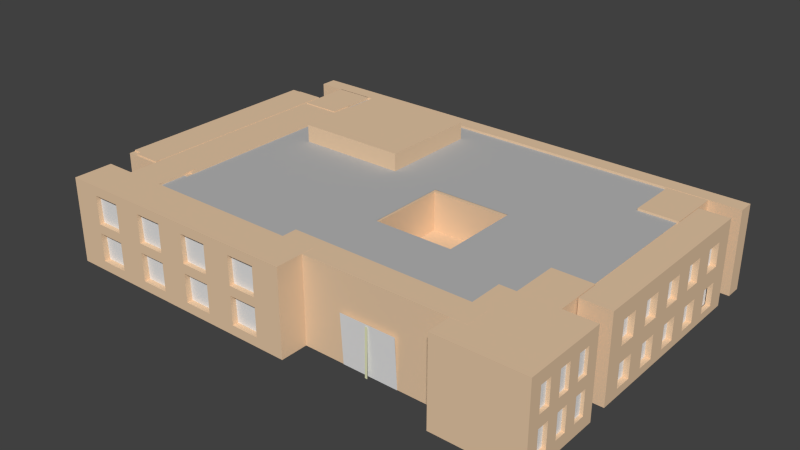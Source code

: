# Source: light_engineering.blend  (saved by Blender 2.76.0; exported with 4.5.12 LTS)
import bpy
from mathutils import Matrix  # noqa: F401  (used for matrix-valued properties, if any)

bpy.ops.wm.read_factory_settings(use_empty=True)
scene = bpy.context.scene
scene.name = 'Scene'

# ---- collections
col_collection_1 = bpy.data.collections.new('Collection 1'); scene.collection.children.link(col_collection_1)

# ---- materials (node trees are filled in below, after node groups)
mat_material_003 = bpy.data.materials.new('Material.003')
mat_material_003.alpha_threshold = 0.0
mat_material_003.use_transparent_shadow = False
mat_material_003.diffuse_color = (0.973, 1.0, 0.5892, 1.0)
mat_material_003.roughness = 0.5
mat_material_002 = bpy.data.materials.new('Material.002')
mat_material_002.alpha_threshold = 0.0
mat_material_002.use_transparent_shadow = False
mat_material_002.diffuse_color = (0.7816, 0.8, 0.5135, 1.0)
mat_material_002.roughness = 0.5
mat_material_001 = bpy.data.materials.new('Material.001')
mat_material_001.alpha_threshold = 0.0
mat_material_001.use_transparent_shadow = False
mat_material_001.diffuse_color = (0.477, 0.477, 0.477, 1.0)
mat_material_001.roughness = 0.5
mat_material = bpy.data.materials.new('Material')
mat_material.alpha_threshold = 0.0
mat_material.use_transparent_shadow = False
mat_material.diffuse_color = (0.8, 0.5786, 0.3819, 1.0)
mat_material.roughness = 0.5
mat_material.line_color = (0.0, 0.0, 0.0, 1.0)

# ---- material node trees

# ---- world
world_world = bpy.data.worlds.new('World'); scene.world = world_world
world_world.color = (0.05088, 0.05088, 0.05088)
world_world.use_sun_shadow = False
world_world.sun_shadow_jitter_overblur = 0.0
world_world.cycles.sampling_method = 'MANUAL'
world_world.cycles.sample_map_resolution = 256

# ---- meshes
me_plane_012 = bpy.data.meshes.new('Plane.012')
me_plane_012.from_pydata([(-1.0, -1.0, 0.0), (1.0, -1.0, 0.0), (-1.0, 1.0, 0.0), (1.0, 1.0, 0.0)], [], [(0, 1, 3, 2)])
me_plane_012.use_remesh_preserve_volume = False
me_plane_012.use_remesh_preserve_attributes = False
me_plane_012.use_mirror_vertex_groups = False
me_plane_012.update()
me_plane_011 = bpy.data.meshes.new('Plane.011')
me_plane_011.from_pydata([(-1.0, -1.0, 0.0), (1.0, -1.0, 0.0), (-1.0, 1.0, 0.0), (1.0, 1.0, 0.0)], [], [(0, 1, 3, 2)])
me_plane_011.use_remesh_preserve_volume = False
me_plane_011.use_remesh_preserve_attributes = False
me_plane_011.use_mirror_vertex_groups = False
me_plane_011.update()
me_plane_010 = bpy.data.meshes.new('Plane.010')
me_plane_010.from_pydata([(-1.0, -1.0, 0.0), (1.0, -1.0, 0.0), (-1.0, 1.0, 0.0), (1.0, 1.0, 0.0)], [], [(0, 1, 3, 2)])
me_plane_010.materials.append(mat_material_003)
me_plane_010.use_remesh_preserve_volume = False
me_plane_010.use_remesh_preserve_attributes = False
me_plane_010.use_mirror_vertex_groups = False
me_plane_010.update()
me_plane_009 = bpy.data.meshes.new('Plane.009')
me_plane_009.from_pydata([(-1.0, -1.0, 0.0), (1.0, -1.0, 0.0), (-1.0, 1.0, 0.0), (1.0, 1.0, 0.0)], [], [(0, 1, 3, 2)])
me_plane_009.use_remesh_preserve_volume = False
me_plane_009.use_remesh_preserve_attributes = False
me_plane_009.use_mirror_vertex_groups = False
me_plane_009.update()
me_plane_008 = bpy.data.meshes.new('Plane.008')
me_plane_008.from_pydata([(-1.0, -1.0, 0.0), (1.0, -1.0, 0.0), (-1.0, 1.0, 0.0), (1.0, 1.0, 0.0)], [], [(0, 1, 3, 2)])
me_plane_008.use_remesh_preserve_volume = False
me_plane_008.use_remesh_preserve_attributes = False
me_plane_008.use_mirror_vertex_groups = False
me_plane_008.update()
me_plane_007 = bpy.data.meshes.new('Plane.007')
me_plane_007.from_pydata([(-1.0, -1.0, 0.0), (1.0, -1.0, 0.0), (-1.0, 1.0, 0.0), (1.0, 1.0, 0.0)], [], [(0, 1, 3, 2)])
me_plane_007.use_remesh_preserve_volume = False
me_plane_007.use_remesh_preserve_attributes = False
me_plane_007.use_mirror_vertex_groups = False
me_plane_007.update()
me_plane_006 = bpy.data.meshes.new('Plane.006')
me_plane_006.from_pydata([(-1.0, -1.0, 0.0), (1.0, -1.0, 0.0), (-1.0, 1.0, 0.0), (1.0, 1.0, 0.0)], [], [(0, 1, 3, 2)])
me_plane_006.materials.append(mat_material_002)
me_plane_006.use_remesh_preserve_volume = False
me_plane_006.use_remesh_preserve_attributes = False
me_plane_006.use_mirror_vertex_groups = False
me_plane_006.update()
me_plane_005 = bpy.data.meshes.new('Plane.005')
me_plane_005.from_pydata([(-1.0, -1.0, 0.0), (1.0, -1.0, 0.0), (-1.0, 1.0, 0.0), (1.0, 1.0, 0.0)], [], [(0, 1, 3, 2)])
me_plane_005.use_remesh_preserve_volume = False
me_plane_005.use_remesh_preserve_attributes = False
me_plane_005.use_mirror_vertex_groups = False
me_plane_005.update()
me_plane_004 = bpy.data.meshes.new('Plane.004')
me_plane_004.from_pydata([(-1.0, -1.0, 0.0), (1.0, -1.0, 0.0), (-1.0, 1.0, 0.0), (1.0, 1.0, 0.0)], [], [(0, 1, 3, 2)])
me_plane_004.use_remesh_preserve_volume = False
me_plane_004.use_remesh_preserve_attributes = False
me_plane_004.use_mirror_vertex_groups = False
me_plane_004.update()
me_plane_003 = bpy.data.meshes.new('Plane.003')
me_plane_003.from_pydata([(-1.0, -1.0, 0.0), (1.0, -1.0, 0.0), (-1.0, 1.0, 0.0), (1.0, 1.0, 0.0)], [], [(0, 1, 3, 2)])
me_plane_003.use_remesh_preserve_volume = False
me_plane_003.use_remesh_preserve_attributes = False
me_plane_003.use_mirror_vertex_groups = False
me_plane_003.update()
me_plane_002 = bpy.data.meshes.new('Plane.002')
me_plane_002.from_pydata([(-1.0, -1.0, 0.0), (1.0, -1.0, 0.0), (-1.0, 1.0, 0.0), (1.0, 1.0, 0.0)], [], [(0, 1, 3, 2)])
me_plane_002.use_remesh_preserve_volume = False
me_plane_002.use_remesh_preserve_attributes = False
me_plane_002.use_mirror_vertex_groups = False
me_plane_002.update()
me_plane_001 = bpy.data.meshes.new('Plane.001')
me_plane_001.from_pydata([(-1.0, -1.0, 0.0), (1.0, -1.0, 0.0), (-1.0, 1.0, 0.0), (1.0, 1.0, 0.0)], [], [(0, 1, 3, 2)])
me_plane_001.use_remesh_preserve_volume = False
me_plane_001.use_remesh_preserve_attributes = False
me_plane_001.use_mirror_vertex_groups = False
me_plane_001.update()
me_plane = bpy.data.meshes.new('Plane')
me_plane.from_pydata([(-2.714, -1.373, -0.01508), (1.119, -1.373, -0.01508), (-2.714, 1.373, -0.01508), (1.119, 1.373, -0.01508), (-2.714, 1.124, -0.01508), (-2.714, 0.8738, -0.01508), (-2.714, 0.6242, -0.01508), (-2.714, 0.3745, -0.01508), (-2.714, 0.1248, -0.01508), (-2.714, -0.1248, -0.01508), (-2.714, -0.3745, -0.01508), (-2.714, -0.6242, -0.01508), (-2.714, -0.8738, -0.01508), (-2.714, -1.124, -0.01508), (-2.366, -1.373, -0.01508), (-2.017, -1.373, -0.01508), (-1.669, -1.373, -0.01508), (-1.32, -1.373, -0.01508), (-0.9718, -1.373, -0.01508), (-0.6234, -1.373, -0.01508), (-0.2749, -1.373, -0.01508), (0.07351, -1.373, -0.01508), (0.422, -1.373, -0.01508), (0.7704, -1.373, -0.01508), (1.119, -1.124, -0.01508), (1.119, -0.8738, -0.01508), (1.119, -0.6242, -0.01508), (1.119, -0.3745, -0.01508), (1.119, -0.1248, -0.01508), (1.119, 0.1248, -0.01508), (1.119, 0.3745, -0.01508), (1.119, 0.6242, -0.01508), (1.119, 0.8738, -0.01508), (1.119, 1.124, -0.01508), (0.7704, 1.373, -0.01508), (0.422, 1.373, -0.01508), (0.07351, 1.373, -0.01508), (-0.2749, 1.373, -0.01508), (-0.6234, 1.373, -0.01508), (-0.9718, 1.373, -0.01508), (-1.32, 1.373, -0.01508), (-1.669, 1.373, -0.01508), (-2.017, 1.373, -0.01508), (-2.366, 1.373, -0.01508), (-2.366, -1.124, -0.01508), (-2.366, -0.8738, -0.01508), (-2.366, -0.6242, -0.01508), (-2.366, -0.3745, -0.01508), (-2.366, -0.1248, -0.01508), (-2.366, 0.1248, -0.01508), (-2.366, 0.3745, -0.01508), (-2.366, 0.6242, -0.01508), (-2.366, 0.8738, -0.01508), (-2.366, 1.124, -0.01508), (-2.017, -1.124, -0.01508), (-2.017, -0.8738, -0.01508), (-2.017, -0.6242, -0.01508), (-2.017, -0.3745, -0.01508), (-2.017, -0.1248, -0.01508), (-2.017, 0.1248, -0.01508), (-2.017, 0.3745, -0.01508), (-2.017, 0.6242, -0.01508), (-2.017, 0.8738, -0.01508), (-2.017, 1.124, -0.01508), (-1.669, -1.124, -0.01508), (-1.669, -0.8738, -0.01508), (-1.669, -0.6242, -0.01508), (-1.669, -0.3745, -0.01508), (-1.669, -0.1248, -0.01508), (-1.669, 0.1248, -0.01508), (-1.669, 0.3745, -0.01508), (-1.669, 0.6242, -0.01508), (-1.669, 0.8738, -0.01508), (-1.669, 1.124, -0.01508), (-1.32, -1.124, -0.01508), (-1.32, -0.8738, -0.01508), (-1.32, -0.6242, -0.01508), (-1.32, -0.3745, -0.01508), (-1.32, -0.1248, -0.01508), (-1.32, 0.1248, -0.01508), (-1.32, 0.3745, -0.01508), (-1.32, 0.6242, -0.01508), (-1.32, 0.8738, -0.01508), (-1.32, 1.124, -0.01508), (-0.9718, -1.124, -0.01508), (-0.9718, -0.8738, -0.01508), (-0.9718, -0.6242, -0.01508), (-0.9718, -0.3745, -0.01508), (-0.9718, -0.1248, -0.01508), (-0.9718, 0.1248, -0.01508), (-0.9718, 0.3745, -0.01508), (-0.9718, 0.6242, -0.01508), (-0.9718, 0.8738, -0.01508), (-0.9718, 1.124, -0.01508), (-0.6234, -1.124, -0.01508), (-0.6234, -0.8738, -0.01508), (-0.6234, -0.6242, -0.01508), (-0.6234, -0.3745, -0.01508), (-0.6234, -0.1248, -0.01508), (-0.6234, 0.1248, -0.01508), (-0.6234, 0.3745, -0.01508), (-0.6234, 0.6242, -0.01508), (-0.6234, 0.8738, -0.01508), (-0.6234, 1.124, -0.01508), (-0.2749, -1.124, -0.01508), (-0.2749, -0.8738, -0.01508), (-0.2749, -0.6242, -0.01508), (-0.2749, 0.1248, -0.01508), (-0.2749, 0.3745, -0.01508), (-0.2749, 0.6242, -0.01508), (-0.2749, 0.8738, -0.01508), (-0.2749, 1.124, -0.01508), (0.07351, -1.124, -0.01508), (0.07351, -0.8738, -0.01508), (0.07351, -0.6242, -0.01508), (0.07351, -0.3745, -0.01508), (0.07351, -0.1248, -0.01508), (0.07351, 0.1248, -0.01508), (0.07351, 0.3745, -0.01508), (0.07351, 0.6242, -0.01508), (0.07351, 0.8738, -0.01508), (0.07351, 1.124, -0.01508), (0.422, -1.124, -0.01508), (0.422, -0.8738, -0.01508), (0.422, -0.6242, -0.01508), (0.422, -0.3745, -0.01508), (0.422, -0.1248, -0.01508), (0.422, 0.1248, -0.01508), (0.422, 0.3745, -0.01508), (0.422, 0.6242, -0.01508), (0.422, 0.8738, -0.01508), (0.422, 1.124, -0.01508), (0.7704, -1.124, -0.01508), (0.7704, -0.8738, -0.01508), (0.7704, -0.6242, -0.01508), (0.7704, -0.3745, -0.01508), (0.7704, -0.1248, -0.01508), (0.7704, 0.1248, -0.01508), (0.7704, 0.3745, -0.01508), (0.7704, 0.6242, -0.01508), (0.7704, 0.8738, -0.01508), (0.7704, 1.124, -0.01508)], [], [(141, 33, 3, 34), (4, 53, 43, 2), (53, 63, 42, 43), (63, 73, 41, 42), (73, 83, 40, 41), (83, 93, 39, 40), (93, 103, 38, 39), (103, 111, 37, 38), (111, 121, 36, 37), (121, 131, 35, 36), (131, 141, 34, 35), (0, 14, 44, 13), (13, 44, 45, 12), (12, 45, 46, 11), (11, 46, 47, 10), (10, 47, 48, 9), (9, 48, 49, 8), (8, 49, 50, 7), (7, 50, 51, 6), (6, 51, 52, 5), (5, 52, 53, 4), (14, 15, 54, 44), (44, 54, 55, 45), (45, 55, 56, 46), (46, 56, 57, 47), (47, 57, 58, 48), (48, 58, 59, 49), (49, 59, 60, 50), (50, 60, 61, 51), (51, 61, 62, 52), (52, 62, 63, 53), (15, 16, 64, 54), (54, 64, 65, 55), (55, 65, 66, 56), (56, 66, 67, 57), (57, 67, 68, 58), (58, 68, 69, 59), (59, 69, 70, 60), (60, 70, 71, 61), (61, 71, 72, 62), (62, 72, 73, 63), (16, 17, 74, 64), (64, 74, 75, 65), (65, 75, 76, 66), (66, 76, 77, 67), (67, 77, 78, 68), (68, 78, 79, 69), (69, 79, 80, 70), (70, 80, 81, 71), (71, 81, 82, 72), (72, 82, 83, 73), (17, 18, 84, 74), (74, 84, 85, 75), (75, 85, 86, 76), (76, 86, 87, 77), (77, 87, 88, 78), (78, 88, 89, 79), (79, 89, 90, 80), (80, 90, 91, 81), (81, 91, 92, 82), (82, 92, 93, 83), (18, 19, 94, 84), (84, 94, 95, 85), (85, 95, 96, 86), (86, 96, 97, 87), (87, 97, 98, 88), (88, 98, 99, 89), (89, 99, 100, 90), (90, 100, 101, 91), (91, 101, 102, 92), (92, 102, 103, 93), (19, 20, 104, 94), (94, 104, 105, 95), (95, 105, 106, 96), (99, 107, 108, 100), (100, 108, 109, 101), (101, 109, 110, 102), (102, 110, 111, 103), (20, 21, 112, 104), (104, 112, 113, 105), (105, 113, 114, 106), (107, 117, 118, 108), (108, 118, 119, 109), (109, 119, 120, 110), (110, 120, 121, 111), (21, 22, 122, 112), (112, 122, 123, 113), (113, 123, 124, 114), (114, 124, 125, 115), (115, 125, 126, 116), (116, 126, 127, 117), (117, 127, 128, 118), (118, 128, 129, 119), (119, 129, 130, 120), (120, 130, 131, 121), (22, 23, 132, 122), (122, 132, 133, 123), (123, 133, 134, 124), (124, 134, 135, 125), (125, 135, 136, 126), (126, 136, 137, 127), (127, 137, 138, 128), (128, 138, 139, 129), (129, 139, 140, 130), (130, 140, 141, 131), (23, 1, 24, 132), (132, 24, 25, 133), (133, 25, 26, 134), (134, 26, 27, 135), (135, 27, 28, 136), (136, 28, 29, 137), (137, 29, 30, 138), (138, 30, 31, 139), (139, 31, 32, 140), (140, 32, 33, 141)])
me_plane.materials.append(mat_material_001)
me_plane.use_remesh_preserve_volume = False
me_plane.use_remesh_preserve_attributes = False
me_plane.use_mirror_vertex_groups = False
me_plane.update()
me_cube = bpy.data.meshes.new('Cube')
me_cube.from_pydata([(2.837, 1.696, -1.0), (2.837, -1.0, -1.0), (-1.0, -1.0, -1.0), (-1.0, 1.696, -1.0), (2.837, 1.696, 1.0), (2.837, -1.0, 1.0), (-1.0, -1.0, 1.0), (-1.0, 1.696, 1.0), (2.346, -1.227, -1.004), (2.346, -1.227, 1.071), (2.346, -0.4487, -1.004), (2.346, -0.4487, 1.071), (3.12, -1.227, -1.004), (3.12, -1.227, 1.071), (3.12, -0.4487, -1.004), (3.12, -0.4487, 1.071), (-1.257, -1.252, -1.001), (-1.257, -1.252, 1.075), (-1.257, -0.8941, -1.001), (-1.257, -0.8941, 1.075), (1.041, -1.252, -1.001), (1.041, -1.252, 1.075), (1.041, -0.8941, -1.001), (1.041, -0.8941, 1.075), (-1.272, -0.6055, -0.9809), (-1.272, -0.6055, 0.9821), (-1.272, 1.395, -0.9809), (-1.272, 1.395, 0.9821), (0.7281, -0.6055, -0.9809), (0.7281, -0.6055, 0.9821), (0.7281, 1.395, -0.9809), (0.7281, 1.395, 0.9821), (-1.234, 1.691, -0.9811), (-1.234, 1.691, 1.067), (-1.234, 1.837, -0.9811), (-1.234, 1.837, 1.067), (3.117, 1.691, -0.9811), (3.117, 1.691, 1.067), (3.117, 1.837, -0.9811), (3.117, 1.837, 1.067), (2.846, -0.2537, -0.9943), (2.846, -0.2537, 1.066), (2.846, 1.505, -0.9943), (2.846, 1.505, 1.066), (3.111, -0.2537, -0.9943), (3.111, -0.2537, 1.066), (3.111, 1.505, -0.9943), (3.111, 1.505, 1.066), (-0.3702, 0.5638, -0.8114), (-0.3702, 0.5638, 1.434), (-0.3702, 1.477, -0.8114), (-0.3702, 1.477, 1.434), (0.6079, 0.5638, -0.8114), (0.6079, 0.5638, 1.434), (0.6079, 1.477, -0.8114), (0.6079, 1.477, 1.434), (2.837, 1.451, 1.0), (2.837, 1.206, 1.0), (2.837, 0.961, 1.0), (2.837, 0.7159, 1.0), (2.837, 0.4708, 1.0), (2.837, 0.2256, 1.0), (2.837, -0.01949, 1.0), (2.837, -0.2646, 1.0), (2.837, -0.5097, 1.0), (2.837, -0.7549, 1.0), (2.488, 1.696, 1.0), (2.139, 1.696, 1.0), (1.791, 1.696, 1.0), (1.442, 1.696, 1.0), (1.093, 1.696, 1.0), (0.7441, 1.696, 1.0), (0.3953, 1.696, 1.0), (0.04648, 1.696, 1.0), (-0.3023, 1.696, 1.0), (-0.6512, 1.696, 1.0), (2.488, -1.0, 1.0), (2.139, -1.0, 1.0), (1.791, -1.0, 1.0), (1.442, -1.0, 1.0), (1.093, -1.0, 1.0), (0.7441, -1.0, 1.0), (0.3953, -1.0, 1.0), (0.04648, -1.0, 1.0), (-0.3023, -1.0, 1.0), (-0.6512, -1.0, 1.0), (-1.0, -0.7549, 1.0), (-1.0, -0.5097, 1.0), (-1.0, -0.2646, 1.0), (-1.0, -0.01949, 1.0), (-1.0, 0.2256, 1.0), (-1.0, 0.4708, 1.0), (-1.0, 0.7159, 1.0), (-1.0, 0.961, 1.0), (-1.0, 1.206, 1.0), (-1.0, 1.451, 1.0), (2.488, 1.451, 1.0), (2.488, 1.206, 1.0), (2.488, 0.961, 1.0), (2.488, 0.7159, 1.0), (2.488, 0.4708, 1.0), (2.488, 0.2256, 1.0), (2.488, -0.01949, 1.0), (2.488, -0.2646, 1.0), (2.488, -0.5097, 1.0), (2.488, -0.7549, 1.0), (2.139, 1.451, 1.0), (2.139, 1.206, 1.0), (2.139, 0.961, 1.0), (2.139, 0.7159, 1.0), (2.139, 0.4708, 1.0), (2.139, 0.2256, 1.0), (2.139, -0.01949, 1.0), (2.139, -0.2646, 1.0), (2.139, -0.5097, 1.0), (2.139, -0.7549, 1.0), (1.791, 1.451, 1.0), (1.791, 1.206, 1.0), (1.791, 0.961, 1.0), (1.791, 0.7159, 1.0), (1.791, 0.4708, 1.0), (1.791, 0.2256, 1.0), (1.791, -0.01949, 1.0), (1.791, -0.2646, 1.0), (1.791, -0.5097, 1.0), (1.791, -0.7549, 1.0), (1.442, 1.451, 1.0), (1.442, 1.206, 1.0), (1.442, 0.961, 1.0), (1.442, 0.7159, 1.0), (1.442, 0.4708, 1.0), (1.791, 0.2256, 0.0737), (1.791, 0.4708, 0.0737), (1.442, -0.2646, 1.0), (1.442, -0.5097, 1.0), (1.442, -0.7549, 1.0), (1.093, 1.451, 1.0), (1.093, 1.206, 1.0), (1.093, 0.961, 1.0), (1.093, 0.7159, 1.0), (1.093, 0.4708, 1.0), (1.093, 0.2256, 1.0), (1.093, -0.01949, 1.0), (1.093, -0.2646, 1.0), (1.093, -0.5097, 1.0), (1.093, -0.7549, 1.0), (0.7441, 1.451, 1.0), (0.7441, 1.206, 1.0), (0.7441, 0.961, 1.0), (0.7441, 0.7159, 1.0), (0.7441, 0.4708, 1.0), (0.7441, 0.2256, 1.0), (0.7441, -0.01949, 1.0), (0.7441, -0.2646, 1.0), (0.7441, -0.5097, 1.0), (0.7441, -0.7549, 1.0), (0.3953, 1.451, 1.0), (0.3953, 1.206, 1.0), (0.3953, 0.961, 1.0), (0.3953, 0.7159, 1.0), (0.3953, 0.4708, 1.0), (0.3953, 0.2256, 1.0), (0.3953, -0.01949, 1.0), (0.3953, -0.2646, 1.0), (0.3953, -0.5097, 1.0), (0.3953, -0.7549, 1.0), (0.04648, 1.451, 1.0), (0.04648, 1.206, 1.0), (0.04648, 0.961, 1.0), (0.04648, 0.7159, 1.0), (0.04648, 0.4708, 1.0), (0.04648, 0.2256, 1.0), (0.04648, -0.01949, 1.0), (0.04648, -0.2646, 1.0), (0.04648, -0.5097, 1.0), (0.04648, -0.7549, 1.0), (-0.3023, 1.451, 1.0), (-0.3023, 1.206, 1.0), (-0.3023, 0.961, 1.0), (-0.3023, 0.7159, 1.0), (-0.3023, 0.4708, 1.0), (-0.3023, 0.2256, 1.0), (-0.3023, -0.01949, 1.0), (-0.3023, -0.2646, 1.0), (-0.3023, -0.5097, 1.0), (-0.3023, -0.7549, 1.0), (-0.6512, 1.451, 1.0), (-0.6512, 1.206, 1.0), (-0.6512, 0.961, 1.0), (-0.6512, 0.7159, 1.0), (-0.6512, 0.4708, 1.0), (-0.6512, 0.2256, 1.0), (-0.6512, -0.01949, 1.0), (-0.6512, -0.2646, 1.0), (-0.6512, -0.5097, 1.0), (-0.6512, -0.7549, 1.0), (1.791, 0.4708, 1.0), (1.791, 0.2256, 1.0), (1.791, -0.01949, 1.0), (1.791, -0.2646, 1.0), (1.442, 0.4708, 1.0), (1.442, -0.2646, 1.0), (1.093, 0.4708, 1.0), (1.093, 0.2256, 1.0), (1.093, -0.01949, 1.0), (1.093, -0.2646, 1.0), (1.791, -0.01949, 0.0737), (1.791, -0.2646, 0.0737), (1.442, 0.4708, 0.0737), (1.442, 0.2256, 0.0737), (1.442, -0.01949, 0.0737), (1.442, -0.2646, 0.0737), (1.093, 0.4708, 0.0737), (1.093, 0.2256, 0.0737), (1.093, -0.01949, 0.0737), (1.093, -0.2646, 0.0737), (2.488, -1.0, 1.072), (2.139, -1.0, 1.072), (1.791, -1.0, 1.072), (1.442, -1.0, 1.072), (1.093, -1.0, 1.072), (0.7441, -1.0, 1.072), (2.488, -0.7549, 1.072), (2.139, -0.7549, 1.072), (1.791, -0.7549, 1.072), (1.442, -0.7549, 1.072), (1.093, -0.7549, 1.072), (0.7441, -0.7549, 1.072), (-1.272, -0.3555, 0.9821), (-1.272, -0.1055, 0.9821), (-1.272, 0.1445, 0.9821), (-1.272, 0.3945, 0.9821), (-1.272, 0.6445, 0.9821), (-1.272, 0.8945, 0.9821), (-1.272, 1.145, 0.9821), (-1.022, 1.395, 0.9821), (-0.7719, 1.395, 0.9821), (-0.5219, 1.395, 0.9821), (-0.2719, 1.395, 0.9821), (-0.02187, 1.395, 0.9821), (0.2281, 1.395, 0.9821), (0.4781, 1.395, 0.9821), (0.7281, 1.145, 0.9821), (0.7281, 0.8945, 0.9821), (0.7281, 0.6445, 0.9821), (0.7281, 0.3945, 0.9821), (0.7281, 0.1445, 0.9821), (0.7281, -0.1055, 0.9821), (0.7281, -0.3555, 0.9821), (0.4781, -0.6055, 0.9821), (0.2281, -0.6055, 0.9821), (-0.02187, -0.6055, 0.9821), (-0.2719, -0.6055, 0.9821), (-0.5219, -0.6055, 0.9821), (-0.7719, -0.6055, 0.9821), (-1.022, -0.6055, 0.9821), (0.4781, -0.3555, 0.9821), (0.2281, -0.3555, 0.9821), (-0.02187, -0.3555, 0.9821), (-0.2719, -0.3555, 0.9821), (-0.5219, -0.3555, 0.9821), (-0.7719, -0.3555, 0.9821), (-1.022, -0.3555, 0.9821), (0.4781, -0.1055, 0.9821), (0.2281, -0.1055, 0.9821), (-0.02187, -0.1055, 0.9821), (-0.2719, -0.1055, 0.9821), (-0.5219, -0.1055, 0.9821), (-0.7719, -0.1055, 0.9821), (-1.022, -0.1055, 0.9821), (0.4781, 0.1445, 0.9821), (0.2281, 0.1445, 0.9821), (-0.02187, 0.1445, 0.9821), (-0.2719, 0.1445, 0.9821), (-0.5219, 0.1445, 0.9821), (-0.7719, 0.1445, 0.9821), (-1.022, 0.1445, 0.9821), (0.4781, 0.3945, 0.9821), (0.2281, 0.3945, 0.9821), (-0.02187, 0.3945, 0.9821), (-0.2719, 0.3945, 0.9821), (-0.5219, 0.3945, 0.9821), (-0.7719, 0.3945, 0.9821), (-1.022, 0.3945, 0.9821), (0.4781, 0.6445, 0.9821), (0.2281, 0.6445, 0.9821), (-0.02187, 0.6445, 0.9821), (-0.2719, 0.6445, 0.9821), (-0.5219, 0.6445, 0.9821), (-0.7719, 0.6445, 0.9821), (-1.022, 0.6445, 0.9821), (0.4781, 0.8945, 0.9821), (0.2281, 0.8945, 0.9821), (-0.02187, 0.8945, 0.9821), (-0.2719, 0.8945, 0.9821), (-0.5219, 0.8945, 0.9821), (-0.7719, 0.8945, 0.9821), (-1.022, 0.8945, 0.9821), (0.4781, 1.145, 0.9821), (0.2281, 1.145, 0.9821), (-0.02187, 1.145, 0.9821), (-0.2719, 1.145, 0.9821), (-0.5219, 1.145, 0.9821), (-0.7719, 1.145, 0.9821), (-1.022, 1.145, 0.9821), (-1.272, 1.145, 1.046), (-1.272, 1.395, 1.046), (-1.022, -0.6055, 1.046), (-1.272, -0.6055, 1.046), (-1.272, -0.3555, 1.046), (-1.272, -0.1055, 1.046), (-1.272, 0.1445, 1.046), (-1.272, 0.3945, 1.046), (-1.272, 0.6445, 1.046), (-1.272, 0.8945, 1.046), (-1.022, 1.395, 1.046), (-1.022, -0.3555, 1.046), (-1.022, -0.1055, 1.046), (-1.022, 0.1445, 1.046), (-1.022, 0.3945, 1.046), (-1.022, 0.6445, 1.046), (-1.022, 0.8945, 1.046), (-1.022, 1.145, 1.046), (2.837, 1.696, 1.062), (2.837, 1.451, 1.062), (2.837, 1.206, 1.062), (2.837, -0.01949, 1.062), (2.837, -0.2646, 1.062), (2.837, -0.5097, 1.062), (2.488, 1.696, 1.062), (2.488, 1.451, 1.062), (2.488, 1.206, 1.062), (2.488, -0.01949, 1.062), (2.488, -0.2646, 1.062), (2.488, -0.5097, 1.062), (-0.6512, 1.696, 1.067), (-1.0, 1.696, 1.067), (-0.6512, -1.0, 1.067), (-1.0, -1.0, 1.067), (-1.0, 1.451, 1.067), (-1.0, -0.7549, 1.067), (-1.0, -0.5097, 1.067), (-1.0, 1.206, 1.067), (-0.6512, -0.7549, 1.067), (-0.6512, 1.451, 1.067), (-0.6512, 1.206, 1.067), (-0.6512, -0.5097, 1.067), (-1.272, 1.145, 1.046), (-1.272, 1.395, 1.046), (-1.022, -0.6055, 1.046), (-1.272, -0.6055, 1.046), (-1.272, -0.3555, 1.046), (-1.272, -0.1055, 1.046), (-1.272, 0.1445, 1.046), (-1.272, 0.3945, 1.046), (-1.272, 0.6445, 1.046), (-1.272, 0.8945, 1.046), (-1.022, 1.395, 1.046), (-1.022, -0.3555, 1.046), (-1.022, -0.1055, 1.046), (-1.022, 0.1445, 1.046), (-1.022, 0.3945, 1.046), (-1.022, 0.6445, 1.046), (-1.022, 0.8945, 1.046), (-1.022, 1.145, 1.046), (-1.272, 1.145, 1.056), (-1.272, 1.395, 1.056), (-1.022, -0.6055, 1.056), (-1.272, -0.6055, 1.056), (-1.272, -0.3555, 1.056), (-1.272, -0.1055, 1.056), (-1.272, 0.1445, 1.056), (-1.272, 0.3945, 1.056), (-1.272, 0.6445, 1.056), (-1.272, 0.8945, 1.056), (-1.022, 1.395, 1.056), (-1.022, -0.3555, 1.056), (-1.022, -0.1055, 1.056), (-1.022, 0.1445, 1.056), (-1.022, 0.3945, 1.056), (-1.022, 0.6445, 1.056), (-1.022, 0.8945, 1.056), (-1.022, 1.145, 1.056), (3.111, 1.505, 0.8791), (3.111, 1.505, 0.6918), (3.111, 1.505, 0.5044), (3.111, 1.505, 0.3171), (3.111, 1.505, 0.1298), (3.111, 1.505, -0.05759), (3.111, 1.505, -0.2449), (3.111, 1.505, -0.4323), (3.111, 1.505, -0.6196), (3.111, 1.505, -0.807), (3.111, 1.345, 1.066), (3.111, 1.185, 1.066), (3.111, 1.025, 1.066), (3.111, 0.8653, 1.066), (3.111, 0.7054, 1.066), (3.111, 0.5456, 1.066), (3.111, 0.3857, 1.066), (3.111, 0.2259, 1.066), (3.111, 0.06602, 1.066), (3.111, -0.09384, 1.066), (3.111, -0.2537, 0.8791), (3.111, -0.2537, 0.6918), (3.111, -0.2537, 0.5044), (3.111, -0.2537, 0.3171), (3.111, -0.2537, 0.1298), (3.111, -0.2537, -0.05759), (3.111, -0.2537, -0.2449), (3.111, -0.2537, -0.4323), (3.111, -0.2537, -0.6196), (3.111, -0.2537, -0.807), (3.111, -0.09384, -0.9943), (3.111, 0.06602, -0.9943), (3.111, 0.2259, -0.9943), (3.111, 0.3857, -0.9943), (3.111, 0.5456, -0.9943), (3.111, 0.7054, -0.9943), (3.111, 0.8653, -0.9943), (3.111, 1.025, -0.9943), (3.111, 1.185, -0.9943), (3.111, 1.345, -0.9943), (3.111, 1.345, 0.8791), (3.111, 1.345, 0.6918), (3.111, 1.345, 0.5044), (3.111, 1.345, 0.3171), (3.111, 1.345, 0.1298), (3.111, 1.345, -0.05759), (3.111, 1.345, -0.2449), (3.111, 1.345, -0.4323), (3.111, 1.345, -0.6196), (3.111, 1.345, -0.807), (3.111, 1.185, 0.8791), (3.111, 1.185, 0.6918), (3.111, 1.185, 0.5044), (3.111, 1.185, 0.3171), (3.111, 1.185, 0.1298), (3.111, 1.185, -0.05759), (3.111, 1.185, -0.2449), (3.111, 1.185, -0.4323), (3.111, 1.185, -0.6196), (3.111, 1.185, -0.807), (3.111, 1.025, 0.8791), (3.111, 1.025, 0.6918), (3.111, 1.025, 0.5044), (3.111, 1.025, 0.3171), (3.111, 1.025, 0.1298), (3.111, 1.025, -0.05759), (3.111, 1.025, -0.2449), (3.111, 1.025, -0.4323), (3.111, 1.025, -0.6196), (3.111, 1.025, -0.807), (3.111, 0.8653, 0.8791), (3.111, 0.8653, 0.6918), (3.111, 0.8653, 0.5044), (3.111, 0.8653, 0.3171), (3.111, 0.8653, 0.1298), (3.111, 0.8653, -0.05759), (3.111, 0.8653, -0.2449), (3.111, 0.8653, -0.4323), (3.111, 0.8653, -0.6196), (3.111, 0.8653, -0.807), (3.111, 0.7054, 0.8791), (3.111, 0.7054, 0.6918), (3.111, 0.7054, 0.5044), (3.111, 0.7054, 0.3171), (3.111, 0.7054, 0.1298), (3.111, 0.7054, -0.05759), (3.111, 0.7054, -0.2449), (3.111, 0.7054, -0.4323), (3.111, 0.7054, -0.6196), (3.111, 0.7054, -0.807), (3.111, 0.5456, 0.8791), (3.111, 0.5456, 0.6918), (3.111, 0.5456, 0.5044), (3.111, 0.5456, 0.3171), (3.111, 0.5456, 0.1298), (3.111, 0.5456, -0.05759), (3.111, 0.5456, -0.2449), (3.111, 0.5456, -0.4323), (3.111, 0.5456, -0.6196), (3.111, 0.5456, -0.807), (3.111, 0.3857, 0.8791), (3.111, 0.3857, 0.6918), (3.111, 0.3857, 0.5044), (3.111, 0.3857, 0.3171), (3.111, 0.3857, 0.1298), (3.111, 0.3857, -0.05759), (3.111, 0.3857, -0.2449), (3.111, 0.3857, -0.4323), (3.111, 0.3857, -0.6196), (3.111, 0.3857, -0.807), (3.111, 0.2259, 0.8791), (3.111, 0.2259, 0.6918), (3.111, 0.2259, 0.5044), (3.111, 0.2259, 0.3171), (3.111, 0.2259, 0.1298), (3.111, 0.2259, -0.05759), (3.111, 0.2259, -0.2449), (3.111, 0.2259, -0.4323), (3.111, 0.2259, -0.6196), (3.111, 0.2259, -0.807), (3.111, 0.06602, 0.8791), (3.111, 0.06602, 0.6918), (3.111, 0.06602, 0.5044), (3.111, 0.06602, 0.3171), (3.111, 0.06602, 0.1298), (3.111, 0.06602, -0.05759), (3.111, 0.06602, -0.2449), (3.111, 0.06602, -0.4323), (3.111, 0.06602, -0.6196), (3.111, 0.06602, -0.807), (3.111, -0.09384, 0.8791), (3.111, -0.09384, 0.6918), (3.111, -0.09384, 0.5044), (3.111, -0.09384, 0.3171), (3.111, -0.09384, 0.1298), (3.111, -0.09384, -0.05759), (3.111, -0.09384, -0.2449), (3.111, -0.09384, -0.4323), (3.111, -0.09384, -0.6196), (3.111, -0.09384, -0.807), (3.097, 1.345, -0.2449), (3.097, 1.345, -0.4323), (3.097, 1.345, -0.6196), (3.097, 1.345, -0.807), (3.097, 1.185, -0.2449), (3.097, 1.185, -0.4323), (3.097, 1.185, -0.6196), (3.097, 1.185, -0.807), (3.078, 1.345, 0.6918), (3.078, 1.345, 0.5044), (3.078, 1.345, 0.3171), (3.078, 1.345, 0.1298), (3.078, 1.185, 0.6918), (3.078, 1.185, 0.5044), (3.078, 1.185, 0.3171), (3.078, 1.185, 0.1298), (3.087, 1.025, 0.6918), (3.087, 1.025, 0.5044), (3.087, 1.025, 0.3171), (3.087, 1.025, 0.1298), (3.087, 1.025, -0.2449), (3.087, 1.025, -0.4323), (3.087, 1.025, -0.6196), (3.087, 1.025, -0.807), (3.087, 0.8653, 0.6918), (3.087, 0.8653, 0.5044), (3.087, 0.8653, 0.3171), (3.087, 0.8653, 0.1298), (3.087, 0.8653, -0.2449), (3.087, 0.8653, -0.4323), (3.087, 0.8653, -0.6196), (3.087, 0.8653, -0.807), (3.087, 0.7054, 0.6918), (3.087, 0.7054, 0.5044), (3.087, 0.7054, 0.3171), (3.087, 0.7054, 0.1298), (3.087, 0.7054, -0.2449), (3.087, 0.7054, -0.4323), (3.087, 0.7054, -0.6196), (3.087, 0.7054, -0.807), (3.087, 0.5456, 0.6918), (3.087, 0.5456, 0.5044), (3.087, 0.5456, 0.3171), (3.087, 0.5456, 0.1298), (3.087, 0.5456, -0.2449), (3.087, 0.5456, -0.4323), (3.087, 0.5456, -0.6196), (3.087, 0.5456, -0.807), (3.087, 0.3857, 0.6918), (3.087, 0.3857, 0.5044), (3.087, 0.3857, 0.3171), (3.087, 0.3857, 0.1298), (3.087, 0.3857, -0.2449), (3.087, 0.3857, -0.4323), (3.087, 0.3857, -0.6196), (3.087, 0.3857, -0.807), (3.087, 0.2259, 0.6918), (3.087, 0.2259, 0.5044), (3.087, 0.2259, 0.3171), (3.087, 0.2259, 0.1298), (3.087, 0.2259, -0.2449), (3.087, 0.2259, -0.4323), (3.087, 0.2259, -0.6196), (3.087, 0.2259, -0.807), (3.087, 0.06602, 0.6918), (3.087, 0.06602, 0.5044), (3.087, 0.06602, 0.3171), (3.087, 0.06602, 0.1298), (3.087, 0.06602, -0.2449), (3.087, 0.06602, -0.4323), (3.087, 0.06602, -0.6196), (3.087, 0.06602, -0.807), (3.087, -0.09384, 0.6918), (3.087, -0.09384, 0.5044), (3.087, -0.09384, 0.3171), (3.087, -0.09384, 0.1298), (3.087, -0.09384, -0.2449), (3.087, -0.09384, -0.4323), (3.087, -0.09384, -0.6196), (3.087, -0.09384, -0.807), (3.011, 1.345, -0.2449), (3.011, 1.345, -0.4323), (3.011, 1.345, -0.6196), (3.011, 1.345, -0.807), (3.011, 1.185, -0.2449), (3.011, 1.185, -0.4323), (3.011, 1.185, -0.6196), (3.011, 1.185, -0.807), (3.069, 1.345, -0.2449), (3.069, 1.345, -0.4323), (3.069, 1.345, -0.6196), (3.069, 1.345, -0.807), (3.069, 1.185, -0.2449), (3.069, 1.185, -0.4323), (3.069, 1.185, -0.6196), (3.069, 1.185, -0.807), (3.045, 1.345, 0.6918), (3.045, 1.345, 0.5044), (3.045, 1.345, 0.3171), (3.045, 1.345, 0.1298), (3.045, 1.185, 0.6918), (3.045, 1.185, 0.5044), (3.045, 1.185, 0.3171), (3.045, 1.185, 0.1298), (3.054, 1.025, 0.6918), (3.054, 1.025, 0.5044), (3.054, 1.025, 0.3171), (3.054, 1.025, 0.1298), (3.054, 1.025, -0.2449), (3.054, 1.025, -0.4323), (3.054, 1.025, -0.6196), (3.054, 1.025, -0.807), (3.054, 0.8653, 0.6918), (3.054, 0.8653, 0.5044), (3.054, 0.8653, 0.3171), (3.054, 0.8653, 0.1298), (3.054, 0.8653, -0.2449), (3.054, 0.8653, -0.4323), (3.054, 0.8653, -0.6196), (3.054, 0.8653, -0.807), (3.054, 0.7054, 0.6918), (3.054, 0.7054, 0.5044), (3.054, 0.7054, 0.3171), (3.054, 0.7054, 0.1298), (3.054, 0.7054, -0.2449), (3.054, 0.7054, -0.4323), (3.054, 0.7054, -0.6196), (3.054, 0.7054, -0.807), (3.054, 0.5456, 0.6918), (3.054, 0.5456, 0.5044), (3.054, 0.5456, 0.3171), (3.054, 0.5456, 0.1298), (3.054, 0.5456, -0.2449), (3.054, 0.5456, -0.4323), (3.054, 0.5456, -0.6196), (3.054, 0.5456, -0.807), (3.054, 0.3857, 0.6918), (3.054, 0.3857, 0.5044), (3.054, 0.3857, 0.3171), (3.054, 0.3857, 0.1298), (3.054, 0.3857, -0.2449), (3.054, 0.3857, -0.4323), (3.054, 0.3857, -0.6196), (3.054, 0.3857, -0.807), (3.054, 0.2259, 0.6918), (3.054, 0.2259, 0.5044), (3.054, 0.2259, 0.3171), (3.054, 0.2259, 0.1298), (3.054, 0.2259, -0.2449), (3.054, 0.2259, -0.4323), (3.054, 0.2259, -0.6196), (3.054, 0.2259, -0.807), (3.054, 0.06602, 0.6918), (3.054, 0.06602, 0.5044), (3.054, 0.06602, 0.3171), (3.054, 0.06602, 0.1298), (3.054, 0.06602, -0.2449), (3.054, 0.06602, -0.4323), (3.054, 0.06602, -0.6196), (3.054, 0.06602, -0.807), (3.054, -0.09384, 0.6918), (3.054, -0.09384, 0.5044), (3.054, -0.09384, 0.3171), (3.054, -0.09384, 0.1298), (3.054, -0.09384, -0.2449), (3.054, -0.09384, -0.4323), (3.054, -0.09384, -0.6196), (3.054, -0.09384, -0.807), (3.036, 1.345, -0.2449), (3.036, 1.345, -0.4323), (3.036, 1.345, -0.6196), (3.036, 1.345, -0.807), (3.036, 1.185, -0.2449), (3.036, 1.185, -0.4323), (3.036, 1.185, -0.6196), (3.036, 1.185, -0.807), (3.12, -0.4487, 0.7741), (3.12, -0.4487, 0.4777), (3.12, -0.4487, 0.1813), (3.12, -0.4487, -0.1151), (3.12, -0.4487, -0.4115), (3.12, -0.4487, -0.708), (3.12, -0.5598, 1.071), (3.12, -0.671, 1.071), (3.12, -0.7821, 1.071), (3.12, -0.8933, 1.071), (3.12, -1.004, 1.071), (3.12, -1.116, 1.071), (3.12, -1.227, 0.7741), (3.12, -1.227, 0.4777), (3.12, -1.227, 0.1813), (3.12, -1.227, -0.1151), (3.12, -1.227, -0.4115), (3.12, -1.227, -0.708), (3.12, -1.116, -1.004), (3.12, -1.004, -1.004), (3.12, -0.8933, -1.004), (3.12, -0.7821, -1.004), (3.12, -0.671, -1.004), (3.12, -0.5598, -1.004), (3.12, -0.5598, 0.7741), (3.12, -0.5598, 0.4777), (3.12, -0.5598, 0.1813), (3.12, -0.5598, -0.1151), (3.12, -0.5598, -0.4115), (3.12, -0.5598, -0.708), (3.12, -0.671, 0.7741), (3.12, -0.671, 0.4777), (3.12, -0.671, 0.1813), (3.12, -0.671, -0.1151), (3.12, -0.671, -0.4115), (3.12, -0.671, -0.708), (3.12, -0.7821, 0.7741), (3.12, -0.7821, 0.4777), (3.12, -0.7821, 0.1813), (3.12, -0.7821, -0.1151), (3.12, -0.7821, -0.4115), (3.12, -0.7821, -0.708), (3.12, -0.8933, 0.7741), (3.12, -0.8933, 0.4777), (3.12, -0.8933, 0.1813), (3.12, -0.8933, -0.1151), (3.12, -0.8933, -0.4115), (3.12, -0.8933, -0.708), (3.12, -1.004, 0.7741), (3.12, -1.004, 0.4777), (3.12, -1.004, 0.1813), (3.12, -1.004, -0.1151), (3.12, -1.004, -0.4115), (3.12, -1.004, -0.708), (3.12, -1.116, 0.7741), (3.12, -1.116, 0.4777), (3.12, -1.116, 0.1813), (3.12, -1.116, -0.1151), (3.12, -1.116, -0.4115), (3.12, -1.116, -0.708), (3.077, -0.5598, 0.7741), (3.077, -0.5598, 0.4777), (3.077, -0.5598, 0.1813), (3.077, -0.5598, -0.1151), (3.077, -0.5598, -0.4115), (3.077, -0.5598, -0.708), (3.077, -0.671, 0.7741), (3.077, -0.671, 0.4777), (3.077, -0.671, 0.1813), (3.077, -0.671, -0.1151), (3.077, -0.671, -0.4115), (3.077, -0.671, -0.708), (3.077, -0.7821, 0.7741), (3.077, -0.7821, 0.4777), (3.077, -0.7821, 0.1813), (3.077, -0.7821, -0.1151), (3.077, -0.7821, -0.4115), (3.077, -0.7821, -0.708), (3.077, -0.8933, 0.7741), (3.077, -0.8933, 0.4777), (3.077, -0.8933, 0.1813), (3.077, -0.8933, -0.1151), (3.077, -0.8933, -0.4115), (3.077, -0.8933, -0.708), (3.077, -1.004, 0.7741), (3.077, -1.004, 0.4777), (3.077, -1.004, 0.1813), (3.077, -1.004, -0.1151), (3.077, -1.004, -0.4115), (3.077, -1.004, -0.708), (3.077, -1.116, 0.7741), (3.077, -1.116, 0.4777), (3.077, -1.116, 0.1813), (3.077, -1.116, -0.1151), (3.077, -1.116, -0.4115), (3.077, -1.116, -0.708), (-1.257, -1.252, -0.7699), (-1.257, -1.252, -0.5393), (-1.257, -1.252, -0.3087), (-1.257, -1.252, -0.07814), (-1.257, -1.252, 0.1524), (-1.257, -1.252, 0.383), (-1.257, -1.252, 0.6136), (-1.257, -1.252, 0.8442), (1.041, -1.252, 0.8442), (1.041, -1.252, 0.6136), (1.041, -1.252, 0.383), (1.041, -1.252, 0.1524), (1.041, -1.252, -0.07814), (1.041, -1.252, -0.3087), (1.041, -1.252, -0.5393), (1.041, -1.252, -0.7699), (0.7855, -1.252, 1.075), (0.5302, -1.252, 1.075), (0.2748, -1.252, 1.075), (0.01945, -1.252, 1.075), (-0.2359, -1.252, 1.075), (-0.4913, -1.252, 1.075), (-0.7466, -1.252, 1.075), (-1.002, -1.252, 1.075), (-1.002, -1.252, -1.001), (-0.7466, -1.252, -1.001), (-0.4913, -1.252, -1.001), (-0.2359, -1.252, -1.001), (0.01945, -1.252, -1.001), (0.2748, -1.252, -1.001), (0.5302, -1.252, -1.001), (0.7855, -1.252, -1.001), (0.7855, -1.252, 0.8442), (0.7855, -1.252, 0.6136), (0.7855, -1.252, 0.383), (0.7855, -1.252, 0.1524), (0.7855, -1.252, -0.07814), (0.7855, -1.252, -0.3087), (0.7855, -1.252, -0.5393), (0.7855, -1.252, -0.7699), (0.5302, -1.252, 0.8442), (0.5302, -1.252, 0.6136), (0.5302, -1.252, 0.383), (0.5302, -1.252, 0.1524), (0.5302, -1.252, -0.07814), (0.5302, -1.252, -0.3087), (0.5302, -1.252, -0.5393), (0.5302, -1.252, -0.7699), (0.2748, -1.252, 0.8442), (0.2748, -1.252, 0.6136), (0.2748, -1.252, 0.383), (0.2748, -1.252, 0.1524), (0.2748, -1.252, -0.07814), (0.2748, -1.252, -0.3087), (0.2748, -1.252, -0.5393), (0.2748, -1.252, -0.7699), (0.01945, -1.252, 0.8442), (0.01945, -1.252, 0.6136), (0.01945, -1.252, 0.383), (0.01945, -1.252, 0.1524), (0.01945, -1.252, -0.07814), (0.01945, -1.252, -0.3087), (0.01945, -1.252, -0.5393), (0.01945, -1.252, -0.7699), (-0.2359, -1.252, 0.8442), (-0.2359, -1.252, 0.6136), (-0.2359, -1.252, 0.383), (-0.2359, -1.252, 0.1524), (-0.2359, -1.252, -0.07814), (-0.2359, -1.252, -0.3087), (-0.2359, -1.252, -0.5393), (-0.2359, -1.252, -0.7699), (-0.4913, -1.252, 0.8442), (-0.4913, -1.252, 0.6136), (-0.4913, -1.252, 0.383), (-0.4913, -1.252, 0.1524), (-0.4913, -1.252, -0.07814), (-0.4913, -1.252, -0.3087), (-0.4913, -1.252, -0.5393), (-0.4913, -1.252, -0.7699), (-0.7466, -1.252, 0.8442), (-0.7466, -1.252, 0.6136), (-0.7466, -1.252, 0.383), (-0.7466, -1.252, 0.1524), (-0.7466, -1.252, -0.07814), (-0.7466, -1.252, -0.3087), (-0.7466, -1.252, -0.5393), (-0.7466, -1.252, -0.7699), (-1.002, -1.252, 0.8442), (-1.002, -1.252, 0.6136), (-1.002, -1.252, 0.383), (-1.002, -1.252, 0.1524), (-1.002, -1.252, -0.07814), (-1.002, -1.252, -0.3087), (-1.002, -1.252, -0.5393), (-1.002, -1.252, -0.7699), (0.7855, -1.171, 0.8442), (0.7855, -1.171, 0.6136), (0.7855, -1.171, 0.383), (0.7855, -1.171, 0.1524), (0.7855, -1.171, -0.07814), (0.7855, -1.171, -0.3087), (0.7855, -1.171, -0.5393), (0.7855, -1.171, -0.7699), (0.5302, -1.171, 0.8442), (0.5302, -1.171, 0.6136), (0.5302, -1.171, 0.383), (0.5302, -1.171, 0.1524), (0.5302, -1.171, -0.07814), (0.5302, -1.171, -0.3087), (0.5302, -1.171, -0.5393), (0.5302, -1.171, -0.7699), (0.2748, -1.171, 0.8442), (0.2748, -1.171, 0.6136), (0.2748, -1.171, 0.383), (0.2748, -1.171, 0.1524), (0.2748, -1.171, -0.07814), (0.2748, -1.171, -0.3087), (0.2748, -1.171, -0.5393), (0.2748, -1.171, -0.7699), (0.01945, -1.171, 0.8442), (0.01945, -1.171, 0.6136), (0.01945, -1.171, 0.383), (0.01945, -1.171, 0.1524), (0.01945, -1.171, -0.07814), (0.01945, -1.171, -0.3087), (0.01945, -1.171, -0.5393), (0.01945, -1.171, -0.7699), (-0.2359, -1.171, 0.8442), (-0.2359, -1.171, 0.6136), (-0.2359, -1.171, 0.383), (-0.2359, -1.171, 0.1524), (-0.2359, -1.171, -0.07814), (-0.2359, -1.171, -0.3087), (-0.2359, -1.171, -0.5393), (-0.2359, -1.171, -0.7699), (-0.4913, -1.171, 0.8442), (-0.4913, -1.171, 0.6136), (-0.4913, -1.171, 0.383), (-0.4913, -1.171, 0.1524), (-0.4913, -1.171, -0.07814), (-0.4913, -1.171, -0.3087), (-0.4913, -1.171, -0.5393), (-0.4913, -1.171, -0.7699), (-0.7466, -1.171, 0.8442), (-0.7466, -1.171, 0.6136), (-0.7466, -1.171, 0.383), (-0.7466, -1.171, 0.1524), (-0.7466, -1.171, -0.07814), (-0.7466, -1.171, -0.3087), (-0.7466, -1.171, -0.5393), (-0.7466, -1.171, -0.7699), (-1.002, -1.171, 0.8442), (-1.002, -1.171, 0.6136), (-1.002, -1.171, 0.383), (-1.002, -1.171, 0.1524), (-1.002, -1.171, -0.07814), (-1.002, -1.171, -0.3087), (-1.002, -1.171, -0.5393), (-1.002, -1.171, -0.7699), (-1.234, 1.837, 0.8805), (-1.234, 1.837, 0.6943), (-1.234, 1.837, 0.5082), (-1.234, 1.837, 0.322), (-1.234, 1.837, 0.1359), (-1.234, 1.837, -0.0503), (-1.234, 1.837, -0.2365), (-1.234, 1.837, -0.4226), (-1.234, 1.837, -0.6088), (-1.234, 1.837, -0.7949), (-0.8389, 1.837, 1.067), (-0.4433, 1.837, 1.067), (-0.04772, 1.837, 1.067), (0.3479, 1.837, 1.067), (0.7434, 1.837, 1.067), (1.139, 1.837, 1.067), (1.535, 1.837, 1.067), (1.93, 1.837, 1.067), (2.326, 1.837, 1.067), (2.721, 1.837, 1.067), (3.117, 1.837, 0.8805), (3.117, 1.837, 0.6943), (3.117, 1.837, 0.5082), (3.117, 1.837, 0.322), (3.117, 1.837, 0.1359), (3.117, 1.837, -0.0503), (3.117, 1.837, -0.2365), (3.117, 1.837, -0.4226), (3.117, 1.837, -0.6088), (3.117, 1.837, -0.7949), (2.721, 1.837, -0.9811), (2.326, 1.837, -0.9811), (1.93, 1.837, -0.9811), (1.535, 1.837, -0.9811), (1.139, 1.837, -0.9811), (0.7434, 1.837, -0.9811), (0.3479, 1.837, -0.9811), (-0.04772, 1.837, -0.9811), (-0.4433, 1.837, -0.9811), (-0.8389, 1.837, -0.9811), (-0.8389, 1.837, 0.8805), (-0.8389, 1.837, 0.6943), (-0.8389, 1.837, 0.5082), (-0.8389, 1.837, 0.322), (-0.8389, 1.837, 0.1359), (-0.8389, 1.837, -0.0503), (-0.8389, 1.837, -0.2365), (-0.8389, 1.837, -0.4226), (-0.8389, 1.837, -0.6088), (-0.8389, 1.837, -0.7949), (-0.4433, 1.837, 0.8805), (-0.4433, 1.837, 0.6943), (-0.4433, 1.837, 0.5082), (-0.4433, 1.837, 0.322), (-0.4433, 1.837, 0.1359), (-0.4433, 1.837, -0.0503), (-0.4433, 1.837, -0.2365), (-0.4433, 1.837, -0.4226), (-0.4433, 1.837, -0.6088), (-0.4433, 1.837, -0.7949), (-0.04772, 1.837, 0.8805), (-0.04772, 1.837, 0.6943), (-0.04772, 1.837, 0.5082), (-0.04772, 1.837, 0.322), (-0.04772, 1.837, 0.1359), (-0.04772, 1.837, -0.0503), (-0.04772, 1.837, -0.2365), (-0.04772, 1.837, -0.4226), (-0.04772, 1.837, -0.6088), (-0.04772, 1.837, -0.7949), (0.3479, 1.837, 0.8805), (0.3479, 1.837, 0.6943), (0.3479, 1.837, 0.5082), (0.3479, 1.837, 0.322), (0.3479, 1.837, 0.1359), (0.3479, 1.837, -0.0503), (0.3479, 1.837, -0.2365), (0.3479, 1.837, -0.4226), (0.3479, 1.837, -0.6088), (0.3479, 1.837, -0.7949), (0.7434, 1.837, 0.8805), (0.7434, 1.837, 0.6943), (0.7434, 1.837, 0.5082), (0.7434, 1.837, 0.322), (0.7434, 1.837, 0.1359), (0.7434, 1.837, -0.0503), (0.7434, 1.837, -0.2365), (0.7434, 1.837, -0.4226), (0.7434, 1.837, -0.6088), (0.7434, 1.837, -0.7949), (1.139, 1.837, 0.8805), (1.139, 1.837, 0.6943), (1.139, 1.837, 0.5082), (1.139, 1.837, 0.322), (1.139, 1.837, 0.1359), (1.139, 1.837, -0.0503), (1.139, 1.837, -0.2365), (1.139, 1.837, -0.4226), (1.139, 1.837, -0.6088), (1.139, 1.837, -0.7949), (1.535, 1.837, 0.8805), (1.535, 1.837, 0.6943), (1.535, 1.837, 0.5082), (1.535, 1.837, 0.322), (1.535, 1.837, 0.1359), (1.535, 1.837, -0.0503), (1.535, 1.837, -0.2365), (1.535, 1.837, -0.4226), (1.535, 1.837, -0.6088), (1.535, 1.837, -0.7949), (1.93, 1.837, 0.8805), (1.93, 1.837, 0.6943), (1.93, 1.837, 0.5082), (1.93, 1.837, 0.322), (1.93, 1.837, 0.1359), (2.326, 1.837, 0.8805), (2.326, 1.837, 0.6943), (2.326, 1.837, 0.5082), (2.326, 1.837, 0.322), (2.326, 1.837, 0.1359), (2.721, 1.837, 0.8805), (2.721, 1.837, 0.6943), (2.721, 1.837, 0.5082), (2.721, 1.837, 0.322), (2.721, 1.837, 0.1359), (2.721, 1.837, -0.0503), (2.721, 1.837, -0.2365), (2.721, 1.837, -0.4226), (2.721, 1.837, -0.6088), (2.721, 1.837, -0.7949), (2.721, 1.712, -0.9811), (2.326, 1.712, -0.9811), (1.93, 1.712, -0.9811), (1.535, 1.712, -0.9811), (1.535, 1.712, -0.7949), (1.535, 1.712, -0.0503), (1.535, 1.712, -0.2365), (1.535, 1.712, -0.4226), (1.535, 1.712, -0.6088), (1.93, 1.712, -0.0503), (2.326, 1.712, -0.0503), (2.721, 1.712, -0.7949), (2.721, 1.712, -0.0503), (2.721, 1.712, -0.2365), (2.721, 1.712, -0.4226), (2.721, 1.712, -0.6088), (2.721, 1.705, -0.9811), (2.326, 1.705, -0.9811), (1.93, 1.705, -0.9811), (1.535, 1.705, -0.9811), (1.535, 1.705, -0.7949), (1.535, 1.705, -0.0503), (1.535, 1.705, -0.2365), (1.535, 1.705, -0.4226), (1.535, 1.705, -0.6088), (1.93, 1.705, -0.7949), (1.93, 1.705, -0.0503), (1.93, 1.705, -0.2365), (1.93, 1.705, -0.4226), (1.93, 1.705, -0.6088), (2.326, 1.705, -0.7949), (2.326, 1.705, -0.0503), (2.326, 1.705, -0.2365), (2.326, 1.705, -0.4226), (2.326, 1.705, -0.6088), (2.721, 1.705, -0.7949), (2.721, 1.705, -0.0503), (2.721, 1.705, -0.2365), (2.721, 1.705, -0.4226), (2.721, 1.705, -0.6088), (1.535, 1.744, 0.1359), (1.535, 1.744, -0.0503), (1.93, 1.744, 0.1359), (1.93, 1.744, -0.0503), (2.326, 1.744, 0.1359), (2.326, 1.744, -0.0503), (2.721, 1.744, 0.1359), (2.721, 1.744, -0.0503), (-1.272, -0.6055, 0.0006033), (-1.272, 1.27, 0.9821), (-1.272, 1.395, 0.0006033), (-1.272, 0.3945, -0.9809), (-1.272, -0.4805, 0.9821), (-1.272, -0.2305, 0.9821), (-1.272, 0.0195, 0.9821), (-1.272, 0.2695, 0.9821), (-1.272, 0.5195, 0.9821), (-1.272, 0.7695, 0.9821), (-1.272, 1.02, 0.9821), (-1.356, -0.5638, -0.9804), (-1.356, -0.5638, 1.02), (-1.356, 1.393, -0.9804), (-1.356, 1.393, 1.02), (-0.6196, -0.5638, -0.9804), (-0.6196, -0.5638, 1.02), (-0.6196, 1.393, -0.9804), (-0.6196, 1.393, 1.02), (-1.356, -0.5638, -0.7581), (-1.356, -0.5638, -0.5359), (-1.356, -0.5638, -0.3137), (-1.356, -0.5638, -0.09148), (-1.356, -0.5638, 0.1307), (-1.356, -0.5638, 0.353), (-1.356, -0.5638, 0.5752), (-1.356, -0.5638, 0.7974), (-1.356, -0.3464, 1.02), (-1.356, -0.1289, 1.02), (-1.356, 0.08855, 1.02), (-1.356, 0.306, 1.02), (-1.356, 0.5235, 1.02), (-1.356, 0.7409, 1.02), (-1.356, 0.9584, 1.02), (-1.356, 1.176, 1.02), (-1.356, 1.393, 0.7974), (-1.356, 1.393, 0.5752), (-1.356, 1.393, 0.353), (-1.356, 1.393, 0.1307), (-1.356, 1.393, -0.09148), (-1.356, 1.393, -0.3137), (-1.356, 1.393, -0.5359), (-1.356, 1.393, -0.7581), (-1.356, 1.176, -0.9804), (-1.356, 0.9584, -0.9804), (-1.356, 0.7409, -0.9804), (-1.356, 0.5235, -0.9804), (-1.356, 0.306, -0.9804), (-1.356, 0.08855, -0.9804), (-1.356, -0.1289, -0.9804), (-1.356, -0.3464, -0.9804), (-1.356, -0.3464, 0.7974), (-1.356, -0.3464, 0.5752), (-1.356, -0.3464, 0.353), (-1.356, -0.3464, 0.1307), (-1.356, -0.3464, -0.09148), (-1.356, -0.3464, -0.3137), (-1.356, -0.3464, -0.5359), (-1.356, -0.3464, -0.7581), (-1.356, -0.1289, 0.7974), (-1.356, -0.1289, 0.5752), (-1.356, -0.1289, 0.353), (-1.356, -0.1289, 0.1307), (-1.356, -0.1289, -0.09148), (-1.356, -0.1289, -0.3137), (-1.356, -0.1289, -0.5359), (-1.356, -0.1289, -0.7581), (-1.356, 0.08855, 0.7974), (-1.356, 0.08855, 0.5752), (-1.356, 0.08855, 0.353), (-1.356, 0.08855, 0.1307), (-1.356, 0.08855, -0.09148), (-1.356, 0.08855, -0.3137), (-1.356, 0.08855, -0.5359), (-1.356, 0.08855, -0.7581), (-1.356, 0.306, 0.7974), (-1.356, 0.306, 0.5752), (-1.356, 0.306, 0.353), (-1.356, 0.306, 0.1307), (-1.356, 0.306, -0.09148), (-1.356, 0.306, -0.3137), (-1.356, 0.306, -0.5359), (-1.356, 0.306, -0.7581), (-1.356, 0.5235, 0.7974), (-1.356, 0.5235, 0.5752), (-1.356, 0.5235, 0.353), (-1.356, 0.5235, 0.1307), (-1.356, 0.5235, -0.09148), (-1.356, 0.5235, -0.3137), (-1.356, 0.5235, -0.5359), (-1.356, 0.5235, -0.7581), (-1.356, 0.7409, 0.7974), (-1.356, 0.7409, 0.5752), (-1.356, 0.7409, 0.353), (-1.356, 0.7409, 0.1307), (-1.356, 0.7409, -0.09148), (-1.356, 0.7409, -0.3137), (-1.356, 0.7409, -0.5359), (-1.356, 0.7409, -0.7581), (-1.356, 0.9584, 0.7974), (-1.356, 0.9584, 0.5752), (-1.356, 0.9584, 0.353), (-1.356, 0.9584, 0.1307), (-1.356, 0.9584, -0.09148), (-1.356, 0.9584, -0.3137), (-1.356, 0.9584, -0.5359), (-1.356, 0.9584, -0.7581), (-1.356, 1.176, 0.7974), (-1.356, 1.176, 0.5752), (-1.356, 1.176, 0.353), (-1.356, 1.176, 0.1307), (-1.356, 1.176, -0.09148), (-1.356, 1.176, -0.3137), (-1.356, 1.176, -0.5359), (-1.356, 1.176, -0.7581), (-1.165, -0.3464, 0.7974), (-1.165, -0.3464, 0.5752), (-1.165, -0.3464, 0.353), (-1.165, -0.3464, 0.1307), (-1.165, -0.3464, -0.09148), (-1.165, -0.3464, -0.3137), (-1.165, -0.3464, -0.5359), (-1.165, -0.3464, -0.7581), (-1.165, -0.1289, 0.7974), (-1.165, -0.1289, 0.5752), (-1.165, -0.1289, 0.353), (-1.165, -0.1289, 0.1307), (-1.165, -0.1289, -0.09148), (-1.165, -0.1289, -0.3137), (-1.165, -0.1289, -0.5359), (-1.165, -0.1289, -0.7581), (-1.165, 0.08855, 0.7974), (-1.165, 0.08855, 0.5752), (-1.165, 0.08855, 0.353), (-1.165, 0.08855, 0.1307), (-1.165, 0.08855, -0.09148), (-1.165, 0.08855, -0.3137), (-1.165, 0.08855, -0.5359), (-1.165, 0.08855, -0.7581), (-1.165, 0.306, 0.7974), (-1.165, 0.306, 0.5752), (-1.165, 0.306, 0.353), (-1.165, 0.306, 0.1307), (-1.165, 0.306, -0.09148), (-1.165, 0.306, -0.3137), (-1.165, 0.306, -0.5359), (-1.165, 0.306, -0.7581), (-1.165, 0.5235, 0.7974), (-1.165, 0.5235, 0.5752), (-1.165, 0.5235, 0.353), (-1.165, 0.5235, 0.1307), (-1.165, 0.5235, -0.09148), (-1.165, 0.5235, -0.3137), (-1.165, 0.5235, -0.5359), (-1.165, 0.5235, -0.7581), (-1.165, 0.7409, 0.7974), (-1.165, 0.7409, 0.5752), (-1.165, 0.7409, 0.353), (-1.165, 0.7409, 0.1307), (-1.165, 0.7409, -0.09148), (-1.165, 0.7409, -0.3137), (-1.165, 0.7409, -0.5359), (-1.165, 0.7409, -0.7581), (-1.165, 0.9584, 0.7974), (-1.165, 0.9584, 0.5752), (-1.165, 0.9584, 0.353), (-1.165, 0.9584, 0.1307), (-1.165, 0.9584, -0.09148), (-1.165, 0.9584, -0.3137), (-1.165, 0.9584, -0.5359), (-1.165, 0.9584, -0.7581), (-1.165, 1.176, 0.7974), (-1.165, 1.176, 0.5752), (-1.165, 1.176, 0.353), (-1.165, 1.176, 0.1307), (-1.165, 1.176, -0.09148), (-1.165, 1.176, -0.3137), (-1.165, 1.176, -0.5359), (-1.165, 1.176, -0.7581), (-1.356, 1.176, 1.048), (-1.356, 1.393, 1.048), (-0.6196, 1.393, 1.048), (-0.6196, -0.5638, 1.048), (-1.356, -0.5638, 1.048), (-1.356, -0.3464, 1.048), (-1.356, -0.1289, 1.048), (-1.356, 0.08855, 1.048), (-1.356, 0.306, 1.048), (-1.356, 0.5235, 1.048), (-1.356, 0.7409, 1.048), (-1.356, 0.9584, 1.048), (-1.356, -0.6197, 0.7974), (-1.356, -0.6197, 1.02), (-0.6196, -0.6197, 1.02), (-0.6196, -0.6197, -0.9804), (-1.356, -0.6197, -0.9804), (-1.356, -0.6197, -0.7581), (-1.356, -0.6197, -0.5359), (-1.356, -0.6197, -0.3137), (-1.356, -0.6197, -0.09148), (-1.356, -0.6197, 0.1307), (-1.356, -0.6197, 0.353), (-1.356, -0.6197, 0.5752), (-1.356, 1.397, -0.7581), (-1.356, 1.397, -0.9804), (-1.356, 1.397, 1.02), (-0.6196, 1.397, 1.02), (-0.6196, 1.397, -0.9804), (-1.356, 1.397, 0.7974), (-1.356, 1.397, 0.5752), (-1.356, 1.397, 0.353), (-1.356, 1.397, 0.1307), (-1.356, 1.397, -0.09148), (-1.356, 1.397, -0.3137), (-1.356, 1.397, -0.5359), (-1.356, 1.401, -0.7581), (-1.356, 1.401, -0.9804), (-1.356, 1.401, 1.02), (-0.6196, 1.401, 1.02), (-0.6196, 1.401, -0.9804), (-1.356, 1.401, 0.7974), (-1.356, 1.401, 0.5752), (-1.356, 1.401, 0.353), (-1.356, 1.401, 0.1307), (-1.356, 1.401, -0.09148), (-1.356, 1.401, -0.3137), (-1.356, 1.401, -0.5359), (-1.356, 1.405, -0.7581), (-1.356, 1.405, -0.9804), (-1.356, 1.405, 1.02), (-0.6196, 1.405, 1.02), (-0.6196, 1.405, -0.9804), (-1.356, 1.405, 0.7974), (-1.356, 1.405, 0.5752), (-1.356, 1.405, 0.353), (-1.356, 1.405, 0.1307), (-1.356, 1.405, -0.09148), (-1.356, 1.405, -0.3137), (-1.356, 1.405, -0.5359), (-0.8389, 1.716, 0.6943), (-0.8389, 1.716, 0.5082), (-0.8389, 1.716, 0.322), (-0.8389, 1.716, 0.1359), (-0.8389, 1.716, -0.2365), (-0.8389, 1.716, -0.4226), (-0.8389, 1.716, -0.6088), (-0.8389, 1.716, -0.7949), (-0.4433, 1.716, 0.6943), (-0.4433, 1.716, 0.5082), (-0.4433, 1.716, 0.322), (-0.4433, 1.716, 0.1359), (-0.4433, 1.716, -0.2365), (-0.4433, 1.716, -0.4226), (-0.4433, 1.716, -0.6088), (-0.4433, 1.716, -0.7949), (-0.04772, 1.716, 0.6943), (-0.04772, 1.716, 0.5082), (-0.04772, 1.716, 0.322), (-0.04772, 1.716, 0.1359), (-0.04772, 1.716, -0.2365), (-0.04772, 1.716, -0.4226), (-0.04772, 1.716, -0.6088), (-0.04772, 1.716, -0.7949), (0.3479, 1.716, 0.6943), (0.3479, 1.716, 0.5082), (0.3479, 1.716, 0.322), (0.3479, 1.716, 0.1359), (0.3479, 1.716, -0.2365), (0.3479, 1.716, -0.4226), (0.3479, 1.716, -0.6088), (0.3479, 1.716, -0.7949), (0.7434, 1.716, 0.6943), (0.7434, 1.716, 0.5082), (0.7434, 1.716, 0.322), (0.7434, 1.716, 0.1359), (0.7434, 1.716, -0.2365), (0.7434, 1.716, -0.4226), (0.7434, 1.716, -0.6088), (0.7434, 1.716, -0.7949), (1.139, 1.716, 0.6943), (1.139, 1.716, 0.5082), (1.139, 1.716, 0.322), (1.139, 1.716, 0.1359), (1.139, 1.716, -0.2365), (1.139, 1.716, -0.4226), (1.139, 1.716, -0.6088), (1.139, 1.716, -0.7949)], [(1125, 1126), (1127, 1128)], [(0, 1, 2, 3), (94, 187, 345, 342), (0, 4, 56, 57, 58, 59, 60, 61, 62, 63, 64, 65, 5, 1), (1, 5, 76, 77, 78, 79, 80, 81, 82, 83, 84, 85, 6, 2), (2, 6, 86, 87, 88, 89, 90, 91, 92, 93, 94, 95, 7, 3), (4, 0, 3, 7, 75, 74, 73, 72, 71, 70, 69, 68, 67, 66), (9, 11, 10, 8), (11, 15, 699, 700, 701, 702, 703, 704, 14, 10), (758, 716, 12, 717), (13, 9, 8, 12, 716, 715, 714, 713, 712, 711), (8, 10, 14, 722, 721, 720, 719, 718, 717, 12), (13, 710, 709, 708, 707, 706, 705, 15, 11, 9), (17, 19, 18, 16, 795, 796, 797, 798, 799, 800, 801, 802), (19, 23, 22, 18), (23, 21, 803, 804, 805, 806, 807, 808, 809, 810, 20, 22), (890, 795, 16, 819), (16, 18, 22, 20, 826, 825, 824, 823, 822, 821, 820, 819), (21, 23, 19, 17, 818, 817, 816, 815, 814, 813, 812, 811), (25, 1137, 228, 1138, 229, 1139, 230, 1140, 231, 1141, 232, 1142, 233, 1143, 234, 1134, 27, 1135, 26, 1136, 24, 1133), (27, 235, 236, 237, 238, 239, 240, 241, 31, 30, 26, 1135), (31, 242, 243, 244, 245, 246, 247, 248, 29, 28, 30), (29, 249, 250, 251, 252, 253, 254, 255, 25, 1133, 24, 28), (24, 1136, 26, 30, 28), (232, 1141, 231, 312, 313), (33, 35, 955, 956, 957, 958, 959, 960, 961, 962, 963, 964, 34, 32), (1084, 984, 38, 985), (39, 37, 36, 38, 984, 983, 982, 981, 980, 979, 978, 977, 976, 975), (37, 33, 32, 36), (32, 34, 994, 993, 992, 991, 990, 989, 988, 987, 986, 985, 38, 36), (37, 39, 974, 973, 972, 971, 970, 969, 968, 967, 966, 965, 35, 33), (41, 43, 42, 40), (43, 47, 383, 384, 385, 386, 387, 388, 389, 390, 391, 392, 46, 42), (522, 412, 44, 413), (45, 41, 40, 44, 412, 411, 410, 409, 408, 407, 406, 405, 404, 403), (40, 42, 46, 422, 421, 420, 419, 418, 417, 416, 415, 414, 413, 44), (45, 402, 401, 400, 399, 398, 397, 396, 395, 394, 393, 47, 43, 41), (49, 51, 50, 48), (51, 55, 54, 50), (55, 53, 52, 54), (53, 49, 48, 52), (48, 50, 54, 52), (53, 55, 51, 49), (65, 105, 76, 5), (115, 125, 224, 223), (125, 135, 225, 224), (135, 145, 226, 225), (78, 77, 217, 218), (145, 155, 227, 226), (155, 165, 82, 81), (165, 175, 83, 82), (175, 185, 84, 83), (185, 195, 85, 84), (56, 4, 323, 324), (4, 66, 329, 323), (57, 97, 98, 58), (58, 98, 99, 59), (59, 99, 100, 60), (60, 100, 101, 61), (61, 101, 102, 62), (62, 102, 332, 326), (104, 64, 328, 334), (64, 104, 105, 65), (66, 67, 106, 96), (96, 106, 107, 97), (97, 107, 108, 98), (98, 108, 109, 99), (99, 109, 110, 100), (100, 110, 111, 101), (101, 111, 112, 102), (102, 112, 113, 103), (103, 113, 114, 104), (104, 114, 115, 105), (67, 68, 116, 106), (106, 116, 117, 107), (107, 117, 118, 108), (108, 118, 119, 109), (109, 119, 120, 110), (110, 120, 121, 111), (111, 121, 122, 112), (112, 122, 123, 113), (113, 123, 124, 114), (114, 124, 125, 115), (68, 69, 126, 116), (116, 126, 127, 117), (117, 127, 128, 118), (118, 128, 129, 119), (119, 129, 130, 120), (142, 143, 205, 204), (130, 140, 202, 200), (121, 120, 196, 197), (123, 133, 134, 124), (124, 134, 135, 125), (69, 70, 136, 126), (126, 136, 137, 127), (127, 137, 138, 128), (128, 138, 139, 129), (129, 139, 140, 130), (133, 123, 199, 201), (143, 133, 201, 205), (141, 142, 204, 203), (133, 143, 144, 134), (134, 144, 145, 135), (70, 71, 146, 136), (136, 146, 147, 137), (137, 147, 148, 138), (138, 148, 149, 139), (139, 149, 150, 140), (140, 150, 151, 141), (141, 151, 152, 142), (142, 152, 153, 143), (143, 153, 154, 144), (144, 154, 155, 145), (71, 72, 156, 146), (146, 156, 157, 147), (147, 157, 158, 148), (148, 158, 159, 149), (149, 159, 160, 150), (150, 160, 161, 151), (151, 161, 162, 152), (152, 162, 163, 153), (153, 163, 164, 154), (154, 164, 165, 155), (72, 73, 166, 156), (156, 166, 167, 157), (157, 167, 168, 158), (158, 168, 169, 159), (159, 169, 170, 160), (160, 170, 171, 161), (161, 171, 172, 162), (162, 172, 173, 163), (163, 173, 174, 164), (164, 174, 175, 165), (73, 74, 176, 166), (166, 176, 177, 167), (167, 177, 178, 168), (168, 178, 179, 169), (169, 179, 180, 170), (170, 180, 181, 171), (171, 181, 182, 172), (172, 182, 183, 173), (173, 183, 184, 174), (174, 184, 185, 175), (74, 75, 186, 176), (176, 186, 187, 177), (177, 187, 188, 178), (178, 188, 189, 179), (179, 189, 190, 180), (180, 190, 191, 181), (181, 191, 192, 182), (182, 192, 193, 183), (183, 193, 194, 184), (184, 194, 195, 185), (7, 95, 339, 336), (95, 94, 342, 339), (187, 94, 93, 188), (188, 93, 92, 189), (189, 92, 91, 190), (190, 91, 90, 191), (191, 90, 89, 192), (192, 89, 88, 193), (193, 88, 87, 194), (187, 186, 344, 345), (205, 201, 211, 215), (196, 200, 208, 132), (199, 198, 206, 207), (201, 199, 207, 211), (204, 205, 215, 214), (198, 197, 131, 206), (120, 130, 200, 196), (122, 121, 197, 198), (140, 141, 203, 202), (123, 122, 198, 199), (132, 208, 209, 131), (131, 209, 210, 206), (206, 210, 211, 207), (208, 212, 213, 209), (209, 213, 214, 210), (210, 214, 215, 211), (202, 203, 213, 212), (200, 202, 212, 208), (197, 196, 132, 131), (203, 204, 214, 213), (222, 223, 217, 216), (223, 224, 218, 217), (224, 225, 219, 218), (225, 226, 220, 219), (226, 227, 221, 220), (105, 115, 223, 222), (79, 78, 218, 219), (76, 105, 222, 216), (155, 81, 221, 227), (80, 79, 219, 220), (77, 76, 216, 217), (81, 80, 220, 221), (231, 1140, 230, 311, 312), (230, 1139, 229, 310, 311), (255, 262, 316, 307), (229, 1138, 228, 309, 310), (262, 269, 317, 316), (25, 255, 307, 308), (269, 276, 318, 317), (29, 248, 256, 249), (249, 256, 257, 250), (250, 257, 258, 251), (251, 258, 259, 252), (252, 259, 260, 253), (253, 260, 261, 254), (254, 261, 262, 255), (248, 247, 263, 256), (256, 263, 264, 257), (257, 264, 265, 258), (258, 265, 266, 259), (259, 266, 267, 260), (260, 267, 268, 261), (261, 268, 269, 262), (247, 246, 270, 263), (263, 270, 271, 264), (264, 271, 272, 265), (265, 272, 273, 266), (266, 273, 274, 267), (267, 274, 275, 268), (268, 275, 276, 269), (246, 245, 277, 270), (270, 277, 278, 271), (271, 278, 279, 272), (272, 279, 280, 273), (273, 280, 281, 274), (274, 281, 282, 275), (275, 282, 283, 276), (245, 244, 284, 277), (277, 284, 285, 278), (278, 285, 286, 279), (279, 286, 287, 280), (280, 287, 288, 281), (281, 288, 289, 282), (282, 289, 290, 283), (244, 243, 291, 284), (284, 291, 292, 285), (285, 292, 293, 286), (286, 293, 294, 287), (287, 294, 295, 288), (288, 295, 296, 289), (289, 296, 297, 290), (243, 242, 298, 291), (291, 298, 299, 292), (292, 299, 300, 293), (293, 300, 301, 294), (294, 301, 302, 295), (295, 302, 303, 296), (296, 303, 304, 297), (242, 31, 241, 298), (298, 241, 240, 299), (299, 240, 239, 300), (300, 239, 238, 301), (301, 238, 237, 302), (302, 237, 236, 303), (303, 236, 235, 304), (311, 310, 352, 353), (316, 317, 359, 358), (310, 309, 351, 352), (307, 316, 358, 349), (309, 308, 350, 351), (322, 315, 357, 364), (315, 306, 348, 357), (308, 307, 349, 350), (233, 1142, 232, 313, 314), (304, 235, 315, 322), (234, 1143, 233, 314, 305), (297, 304, 322, 321), (27, 1134, 234, 305, 306), (290, 297, 321, 320), (283, 290, 320, 319), (235, 27, 306, 315), (276, 283, 319, 318), (228, 1137, 25, 308, 309), (323, 329, 330, 324), (324, 330, 331, 325), (326, 332, 333, 327), (327, 333, 334, 328), (66, 96, 330, 329), (63, 62, 326, 327), (102, 103, 333, 332), (57, 56, 324, 325), (64, 63, 327, 328), (96, 97, 331, 330), (97, 57, 325, 331), (103, 104, 334, 333), (343, 340, 338, 337), (335, 336, 339, 344), (344, 339, 342, 345), (346, 341, 340, 343), (195, 194, 346, 343), (86, 6, 338, 340), (194, 87, 341, 346), (85, 195, 343, 337), (75, 7, 336, 335), (87, 86, 340, 341), (186, 75, 335, 344), (6, 85, 337, 338), (350, 349, 367, 368), (363, 364, 382, 381), (347, 356, 374, 365), (348, 347, 365, 366), (362, 363, 381, 380), (356, 355, 373, 374), (361, 362, 380, 379), (355, 354, 372, 373), (317, 318, 360, 359), (312, 311, 353, 354), (318, 319, 361, 360), (313, 312, 354, 355), (319, 320, 362, 361), (314, 313, 355, 356), (320, 321, 363, 362), (306, 305, 347, 348), (305, 314, 356, 347), (321, 322, 364, 363), (382, 375, 366, 365), (367, 376, 369, 368), (376, 377, 370, 369), (377, 378, 371, 370), (378, 379, 372, 371), (379, 380, 373, 372), (380, 381, 374, 373), (381, 382, 365, 374), (357, 348, 366, 375), (364, 357, 375, 382), (351, 350, 368, 369), (349, 358, 376, 367), (352, 351, 369, 370), (358, 359, 377, 376), (353, 352, 370, 371), (359, 360, 378, 377), (354, 353, 371, 372), (360, 361, 379, 378), (392, 432, 422, 46), (432, 442, 421, 422), (442, 452, 420, 421), (452, 462, 419, 420), (462, 472, 418, 419), (472, 482, 417, 418), (482, 492, 416, 417), (492, 502, 415, 416), (502, 512, 414, 415), (512, 522, 413, 414), (47, 393, 423, 383), (383, 423, 424, 384), (384, 424, 425, 385), (385, 425, 426, 386), (386, 426, 427, 387), (387, 427, 428, 388), (388, 428, 429, 389), (389, 429, 430, 390), (390, 430, 431, 391), (391, 431, 432, 392), (393, 394, 433, 423), (423, 433, 434, 424), (424, 434, 535, 531), (426, 425, 532, 533), (435, 436, 537, 536), (427, 437, 438, 428), (428, 438, 439, 429), (429, 439, 527, 523), (431, 430, 524, 525), (440, 441, 529, 528), (394, 395, 443, 433), (433, 443, 444, 434), (434, 444, 445, 435), (435, 445, 446, 436), (436, 446, 447, 437), (437, 447, 448, 438), (438, 448, 449, 439), (439, 449, 450, 440), (440, 450, 451, 441), (441, 451, 452, 442), (395, 396, 453, 443), (443, 453, 454, 444), (450, 449, 543, 544), (464, 474, 563, 555), (496, 497, 582, 581), (447, 457, 458, 448), (448, 458, 459, 449), (520, 521, 601, 600), (489, 499, 583, 575), (495, 496, 581, 580), (396, 397, 463, 453), (453, 463, 464, 454), (454, 464, 465, 455), (455, 465, 466, 456), (456, 466, 467, 457), (457, 467, 468, 458), (458, 468, 469, 459), (459, 469, 470, 460), (460, 470, 471, 461), (461, 471, 472, 462), (397, 398, 473, 463), (463, 473, 474, 464), (519, 520, 600, 599), (472, 471, 561, 562), (494, 495, 580, 579), (467, 477, 478, 468), (468, 478, 479, 469), (447, 446, 541, 542), (471, 470, 560, 561), (497, 487, 574, 582), (398, 399, 483, 473), (473, 483, 484, 474), (474, 484, 485, 475), (475, 485, 486, 476), (476, 486, 487, 477), (477, 487, 488, 478), (478, 488, 489, 479), (479, 489, 490, 480), (480, 490, 491, 481), (481, 491, 492, 482), (399, 400, 493, 483), (483, 493, 494, 484), (446, 445, 540, 541), (470, 469, 559, 560), (522, 512, 594, 602), (487, 497, 498, 488), (488, 498, 499, 489), (516, 517, 598, 597), (445, 444, 539, 540), (515, 516, 597, 596), (400, 401, 503, 493), (493, 503, 504, 494), (494, 504, 505, 495), (495, 505, 506, 496), (496, 506, 507, 497), (497, 507, 508, 498), (498, 508, 509, 499), (499, 509, 510, 500), (500, 510, 511, 501), (501, 511, 512, 502), (401, 402, 513, 503), (503, 513, 514, 504), (484, 494, 579, 571), (492, 491, 577, 578), (514, 515, 596, 595), (507, 517, 518, 508), (508, 518, 519, 509), (467, 466, 557, 558), (491, 490, 576, 577), (509, 519, 599, 591), (402, 45, 403, 513), (513, 403, 404, 514), (514, 404, 405, 515), (515, 405, 406, 516), (516, 406, 407, 517), (517, 407, 408, 518), (518, 408, 409, 519), (519, 409, 410, 520), (520, 410, 411, 521), (521, 411, 412, 522), (524, 523, 603, 604), (526, 525, 605, 606), (528, 529, 609, 608), (441, 442, 530, 529), (432, 431, 525, 526), (442, 432, 526, 530), (430, 429, 523, 524), (439, 440, 528, 527), (594, 593, 681, 682), (582, 574, 662, 670), (536, 537, 625, 624), (436, 437, 538, 537), (427, 426, 533, 534), (437, 427, 534, 538), (425, 424, 531, 532), (434, 435, 536, 535), (558, 557, 645, 646), (613, 612, 692, 693), (593, 592, 680, 681), (535, 536, 624, 623), (557, 556, 644, 645), (612, 611, 691, 692), (592, 591, 679, 680), (534, 533, 621, 622), (556, 555, 643, 644), (590, 589, 677, 678), (571, 579, 667, 659), (533, 532, 620, 621), (553, 554, 642, 641), (589, 588, 676, 677), (570, 562, 650, 658), (532, 531, 619, 620), (552, 553, 641, 640), (588, 587, 675, 676), (551, 552, 640, 639), (585, 586, 674, 673), (549, 550, 638, 637), (584, 585, 673, 672), (559, 567, 655, 647), (548, 549, 637, 636), (521, 522, 602, 601), (451, 450, 544, 545), (502, 492, 578, 586), (474, 475, 564, 563), (452, 451, 545, 546), (499, 500, 584, 583), (475, 476, 565, 564), (477, 467, 558, 566), (500, 501, 585, 584), (476, 477, 566, 565), (501, 502, 586, 585), (469, 479, 567, 559), (454, 455, 548, 547), (444, 454, 547, 539), (479, 480, 568, 567), (455, 456, 549, 548), (480, 481, 569, 568), (482, 472, 562, 570), (456, 457, 550, 549), (505, 504, 587, 588), (481, 482, 570, 569), (457, 447, 542, 550), (506, 505, 588, 589), (507, 506, 589, 590), (459, 460, 552, 551), (449, 459, 551, 543), (460, 461, 553, 552), (485, 484, 571, 572), (461, 462, 554, 553), (510, 509, 591, 592), (504, 514, 595, 587), (486, 485, 572, 573), (462, 452, 546, 554), (511, 510, 592, 593), (487, 486, 573, 574), (512, 511, 593, 594), (517, 507, 590, 598), (465, 464, 555, 556), (490, 489, 575, 576), (466, 465, 556, 557), (607, 608, 616, 615), (609, 610, 618, 617), (610, 606, 614, 618), (530, 526, 606, 610), (529, 530, 610, 609), (527, 528, 608, 607), (525, 524, 604, 605), (523, 527, 607, 603), (583, 584, 672, 671), (566, 558, 646, 654), (547, 548, 636, 635), (605, 604, 612, 613), (603, 607, 615, 611), (608, 609, 617, 616), (606, 605, 613, 614), (604, 603, 611, 612), (619, 623, 624, 620), (620, 624, 625, 621), (621, 625, 626, 622), (627, 635, 636, 628), (628, 636, 637, 629), (629, 637, 638, 630), (631, 639, 640, 632), (632, 640, 641, 633), (633, 641, 642, 634), (643, 651, 652, 644), (644, 652, 653, 645), (645, 653, 654, 646), (647, 655, 656, 648), (648, 656, 657, 649), (649, 657, 658, 650), (659, 667, 668, 660), (660, 668, 669, 661), (661, 669, 670, 662), (663, 671, 672, 664), (664, 672, 673, 665), (665, 673, 674, 666), (675, 683, 684, 676), (676, 684, 685, 677), (677, 685, 686, 678), (679, 687, 688, 680), (680, 688, 689, 681), (681, 689, 690, 682), (691, 695, 696, 692), (692, 696, 697, 693), (693, 697, 698, 694), (614, 613, 693, 694), (560, 559, 647, 648), (537, 538, 626, 625), (575, 583, 671, 663), (595, 596, 684, 683), (615, 616, 696, 695), (561, 560, 648, 649), (531, 535, 623, 619), (596, 597, 685, 684), (616, 617, 697, 696), (562, 561, 649, 650), (597, 598, 686, 685), (617, 618, 698, 697), (563, 564, 652, 651), (586, 578, 666, 674), (599, 600, 688, 687), (611, 615, 695, 691), (564, 565, 653, 652), (538, 534, 622, 626), (587, 595, 683, 675), (600, 601, 689, 688), (565, 566, 654, 653), (601, 602, 690, 689), (567, 568, 656, 655), (539, 547, 635, 627), (618, 614, 694, 698), (568, 569, 657, 656), (598, 590, 678, 686), (569, 570, 658, 657), (591, 599, 687, 679), (572, 571, 659, 660), (550, 542, 630, 638), (573, 572, 660, 661), (543, 551, 639, 631), (574, 573, 661, 662), (540, 539, 627, 628), (602, 594, 682, 690), (576, 575, 663, 664), (541, 540, 628, 629), (577, 576, 664, 665), (542, 541, 629, 630), (554, 546, 634, 642), (578, 577, 665, 666), (544, 543, 631, 632), (555, 563, 651, 643), (579, 580, 668, 667), (545, 544, 632, 633), (580, 581, 669, 668), (546, 545, 633, 634), (581, 582, 670, 669), (704, 728, 722, 14), (728, 734, 721, 722), (734, 740, 720, 721), (740, 746, 719, 720), (746, 752, 718, 719), (752, 758, 717, 718), (15, 705, 723, 699), (699, 723, 724, 700), (700, 724, 725, 701), (701, 725, 726, 702), (702, 726, 727, 703), (703, 727, 728, 704), (705, 706, 729, 723), (732, 733, 769, 768), (746, 740, 776, 782), (725, 731, 732, 726), (754, 755, 791, 790), (726, 732, 768, 762), (706, 707, 735, 729), (729, 735, 736, 730), (730, 736, 737, 731), (731, 737, 738, 732), (732, 738, 739, 733), (733, 739, 740, 734), (707, 708, 741, 735), (742, 743, 779, 778), (753, 754, 790, 789), (737, 743, 744, 738), (730, 731, 767, 766), (758, 752, 788, 794), (708, 709, 747, 741), (741, 747, 748, 742), (742, 748, 749, 743), (743, 749, 750, 744), (744, 750, 751, 745), (745, 751, 752, 746), (709, 710, 753, 747), (731, 725, 761, 767), (741, 742, 778, 777), (749, 755, 756, 750), (738, 744, 780, 774), (729, 730, 766, 765), (710, 13, 711, 753), (753, 711, 712, 754), (754, 712, 713, 755), (755, 713, 714, 756), (756, 714, 715, 757), (757, 715, 716, 758), (759, 765, 766, 760), (760, 766, 767, 761), (762, 768, 769, 763), (763, 769, 770, 764), (771, 777, 778, 772), (772, 778, 779, 773), (774, 780, 781, 775), (775, 781, 782, 776), (783, 789, 790, 784), (784, 790, 791, 785), (786, 792, 793, 787), (787, 793, 794, 788), (744, 745, 781, 780), (734, 728, 764, 770), (733, 734, 770, 769), (756, 757, 793, 792), (745, 746, 782, 781), (757, 758, 794, 793), (724, 723, 759, 760), (736, 735, 771, 772), (725, 724, 760, 761), (748, 747, 783, 784), (737, 736, 772, 773), (749, 748, 784, 785), (747, 753, 789, 783), (727, 726, 762, 763), (739, 738, 774, 775), (728, 727, 763, 764), (751, 750, 786, 787), (735, 741, 777, 771), (740, 739, 775, 776), (755, 749, 785, 791), (752, 751, 787, 788), (723, 729, 765, 759), (750, 756, 792, 786), (743, 737, 773, 779), (810, 834, 826, 20), (834, 842, 825, 826), (842, 850, 824, 825), (850, 858, 823, 824), (858, 866, 822, 823), (866, 874, 821, 822), (874, 882, 820, 821), (882, 890, 819, 820), (21, 811, 827, 803), (803, 827, 828, 804), (804, 828, 829, 805), (805, 829, 830, 806), (806, 830, 831, 807), (807, 831, 832, 808), (808, 832, 833, 809), (809, 833, 834, 810), (811, 812, 835, 827), (878, 877, 941, 942), (831, 839, 903, 895), (853, 854, 918, 917), (830, 838, 839, 831), (877, 876, 940, 941), (838, 830, 894, 902), (830, 829, 893, 894), (812, 813, 843, 835), (835, 843, 844, 836), (836, 844, 845, 837), (837, 845, 846, 838), (838, 846, 847, 839), (839, 847, 848, 840), (840, 848, 849, 841), (841, 849, 850, 842), (813, 814, 851, 843), (852, 853, 917, 916), (876, 875, 939, 940), (875, 883, 947, 939), (846, 854, 855, 847), (829, 828, 892, 893), (851, 852, 916, 915), (828, 827, 891, 892), (814, 815, 859, 851), (851, 859, 860, 852), (852, 860, 861, 853), (853, 861, 862, 854), (854, 862, 863, 855), (855, 863, 864, 856), (856, 864, 865, 857), (857, 865, 866, 858), (815, 816, 867, 859), (827, 835, 899, 891), (873, 874, 938, 937), (850, 849, 913, 914), (862, 870, 871, 863), (872, 873, 937, 936), (849, 848, 912, 913), (871, 872, 936, 935), (816, 817, 875, 867), (867, 875, 876, 868), (868, 876, 877, 869), (869, 877, 878, 870), (870, 878, 879, 871), (871, 879, 880, 872), (872, 880, 881, 873), (873, 881, 882, 874), (817, 818, 883, 875), (858, 850, 914, 922), (848, 847, 911, 912), (869, 870, 934, 933), (878, 886, 887, 879), (846, 845, 909, 910), (868, 869, 933, 932), (847, 855, 919, 911), (818, 17, 802, 883), (883, 802, 801, 884), (884, 801, 800, 885), (885, 800, 799, 886), (886, 799, 798, 887), (887, 798, 797, 888), (888, 797, 796, 889), (889, 796, 795, 890), (891, 899, 900, 892), (892, 900, 901, 893), (893, 901, 902, 894), (895, 903, 904, 896), (896, 904, 905, 897), (897, 905, 906, 898), (907, 915, 916, 908), (908, 916, 917, 909), (909, 917, 918, 910), (911, 919, 920, 912), (912, 920, 921, 913), (913, 921, 922, 914), (923, 931, 932, 924), (924, 932, 933, 925), (925, 933, 934, 926), (927, 935, 936, 928), (928, 936, 937, 929), (929, 937, 938, 930), (939, 947, 948, 940), (940, 948, 949, 941), (941, 949, 950, 942), (943, 951, 952, 944), (944, 952, 953, 945), (945, 953, 954, 946), (832, 831, 895, 896), (886, 878, 942, 950), (855, 856, 920, 919), (833, 832, 896, 897), (879, 887, 951, 943), (880, 879, 943, 944), (856, 857, 921, 920), (834, 833, 897, 898), (842, 834, 898, 906), (881, 880, 944, 945), (857, 858, 922, 921), (882, 881, 945, 946), (890, 882, 946, 954), (835, 836, 900, 899), (860, 859, 923, 924), (836, 837, 901, 900), (883, 884, 948, 947), (861, 860, 924, 925), (837, 838, 902, 901), (884, 885, 949, 948), (859, 867, 931, 923), (862, 861, 925, 926), (885, 886, 950, 949), (839, 840, 904, 903), (864, 863, 927, 928), (840, 841, 905, 904), (887, 888, 952, 951), (870, 862, 926, 934), (865, 864, 928, 929), (841, 842, 906, 905), (843, 851, 915, 907), (888, 889, 953, 952), (863, 871, 935, 927), (866, 865, 929, 930), (889, 890, 954, 953), (844, 843, 907, 908), (854, 846, 910, 918), (874, 866, 930, 938), (867, 868, 932, 931), (845, 844, 908, 909), (964, 1004, 994, 34), (1004, 1014, 993, 994), (1014, 1024, 992, 993), (1024, 1034, 991, 992), (1034, 1044, 990, 991), (1044, 1054, 989, 990), (1054, 1064, 988, 989), (1063, 1062, 1092, 1093), (987, 988, 1088, 1087), (1062, 1061, 1091, 1092), (35, 965, 995, 955), (955, 995, 996, 956), (956, 996, 997, 957), (957, 997, 998, 958), (958, 998, 999, 959), (959, 999, 1000, 960), (960, 1000, 1001, 961), (961, 1001, 1002, 962), (962, 1002, 1003, 963), (963, 1003, 1004, 964), (965, 966, 1005, 995), (995, 1005, 1006, 996), (1009, 999, 1375, 1383), (1049, 1039, 1407, 1415), (1051, 1052, 1417, 1416), (999, 1009, 1010, 1000), (1000, 1010, 1011, 1001), (1026, 1027, 1397, 1396), (1003, 1002, 1377, 1378), (1039, 1038, 1406, 1407), (966, 967, 1015, 1005), (1005, 1015, 1016, 1006), (1006, 1016, 1017, 1007), (1007, 1017, 1018, 1008), (1008, 1018, 1019, 1009), (1009, 1019, 1020, 1010), (1010, 1020, 1021, 1011), (1011, 1021, 1022, 1012), (1012, 1022, 1023, 1013), (1013, 1023, 1024, 1014), (967, 968, 1025, 1015), (1015, 1025, 1026, 1016), (1002, 1001, 1376, 1377), (1034, 1024, 1395, 1403), (1038, 1037, 1405, 1406), (1019, 1029, 1030, 1020), (1020, 1030, 1031, 1021), (1013, 1014, 1387, 1386), (1037, 1036, 1404, 1405), (996, 1006, 1380, 1372), (968, 969, 1035, 1025), (1025, 1035, 1036, 1026), (1026, 1036, 1037, 1027), (1027, 1037, 1038, 1028), (1028, 1038, 1039, 1029), (1029, 1039, 1040, 1030), (1030, 1040, 1041, 1031), (1031, 1041, 1042, 1032), (1032, 1042, 1043, 1033), (1033, 1043, 1044, 1034), (969, 970, 1045, 1035), (1035, 1045, 1046, 1036), (1012, 1013, 1386, 1385), (1036, 1046, 1412, 1404), (1048, 1049, 1415, 1414), (1039, 1049, 1050, 1040), (1040, 1050, 1051, 1041), (1011, 1012, 1385, 1384), (1047, 1048, 1414, 1413), (1024, 1023, 1394, 1395), (970, 971, 1055, 1045), (1045, 1055, 1056, 1046), (1046, 1056, 1057, 1047), (1047, 1057, 1058, 1048), (1048, 1058, 1059, 1049), (1049, 1059, 1060, 1050), (1050, 1060, 1061, 1051), (1051, 1061, 1062, 1052), (1052, 1062, 1063, 1053), (1053, 1063, 1064, 1054), (971, 972, 1065, 1055), (1055, 1065, 1066, 1056), (1056, 1066, 1067, 1057), (1057, 1067, 1068, 1058), (1058, 1068, 1069, 1059), (1059, 1069, 1127, 1125), (988, 1064, 1089, 1088), (986, 987, 1087, 1086), (1061, 1060, 1090, 1091), (972, 973, 1070, 1065), (1065, 1070, 1071, 1066), (1066, 1071, 1072, 1067), (1067, 1072, 1073, 1068), (1068, 1073, 1074, 1069), (985, 986, 1086, 1085), (1083, 1084, 1096, 1100), (1082, 1083, 1100, 1099), (973, 974, 1075, 1070), (1070, 1075, 1076, 1071), (1071, 1076, 1077, 1072), (1072, 1077, 1078, 1073), (1073, 1078, 1079, 1074), (1081, 1082, 1099, 1098), (1084, 985, 1085, 1096), (974, 39, 975, 1075), (1075, 975, 976, 1076), (1076, 976, 977, 1077), (1077, 977, 978, 1078), (1078, 978, 979, 1079), (1079, 979, 980, 1080), (1080, 980, 981, 1081), (1081, 981, 982, 1082), (1082, 982, 983, 1083), (1083, 983, 984, 1084), (1090, 1094, 1111, 1106), (1085, 1086, 1102, 1101), (1100, 1096, 1120, 1124), (1089, 1093, 1109, 1105), (1099, 1100, 1124, 1123), (1093, 1092, 1108, 1109), (1094, 1095, 1116, 1111), (1098, 1099, 1123, 1122), (1092, 1091, 1107, 1108), (1097, 1098, 1122, 1121), (1091, 1090, 1106, 1107), (1096, 1085, 1101, 1120), (1088, 1089, 1105, 1104), (1087, 1088, 1104, 1103), (1064, 1063, 1093, 1089), (1105, 1110, 1103, 1104), (1110, 1115, 1102, 1103), (1115, 1120, 1101, 1102), (1106, 1111, 1112, 1107), (1107, 1112, 1113, 1108), (1108, 1113, 1114, 1109), (1109, 1114, 1110, 1105), (1111, 1116, 1117, 1112), (1112, 1117, 1118, 1113), (1113, 1118, 1119, 1114), (1114, 1119, 1115, 1110), (1116, 1121, 1122, 1117), (1117, 1122, 1123, 1118), (1118, 1123, 1124, 1119), (1119, 1124, 1120, 1115), (1086, 1087, 1103, 1102), (1129, 1131, 1132, 1130), (1074, 1079, 1131, 1129), (1079, 1080, 1132, 1131), (1069, 1074, 1129, 1127), (1247, 1175, 1146, 1176), (1173, 1172, 1345, 1346), (1151, 1149, 1148, 1150), (1156, 1155, 1332, 1333), (1144, 1183, 1182, 1181, 1180, 1179, 1178, 1177, 1176, 1146, 1150, 1148), (1166, 1165, 1322, 1323), (1152, 1191, 1183, 1144), (1191, 1199, 1182, 1183), (1199, 1207, 1181, 1182), (1207, 1215, 1180, 1181), (1215, 1223, 1179, 1180), (1223, 1231, 1178, 1179), (1231, 1239, 1177, 1178), (1239, 1247, 1176, 1177), (1145, 1160, 1184, 1159), (1159, 1184, 1185, 1158), (1158, 1185, 1186, 1157), (1157, 1186, 1187, 1156), (1156, 1187, 1188, 1155), (1155, 1188, 1189, 1154), (1154, 1189, 1190, 1153), (1153, 1190, 1191, 1152), (1160, 1161, 1192, 1184), (1190, 1189, 1253, 1254), (1212, 1213, 1277, 1276), (1189, 1188, 1252, 1253), (1187, 1195, 1196, 1188), (1235, 1234, 1298, 1299), (1188, 1196, 1260, 1252), (1210, 1211, 1275, 1274), (1161, 1162, 1200, 1192), (1192, 1200, 1201, 1193), (1193, 1201, 1202, 1194), (1194, 1202, 1203, 1195), (1195, 1203, 1204, 1196), (1196, 1204, 1205, 1197), (1197, 1205, 1206, 1198), (1198, 1206, 1207, 1199), (1162, 1163, 1208, 1200), (1234, 1233, 1297, 1298), (1195, 1187, 1251, 1259), (1187, 1186, 1250, 1251), (1203, 1211, 1212, 1204), (1247, 1239, 1303, 1311), (1209, 1210, 1274, 1273), (1233, 1232, 1296, 1297), (1163, 1164, 1216, 1208), (1208, 1216, 1217, 1209), (1209, 1217, 1218, 1210), (1210, 1218, 1219, 1211), (1211, 1219, 1220, 1212), (1212, 1220, 1221, 1213), (1213, 1221, 1222, 1214), (1214, 1222, 1223, 1215), (1164, 1165, 1224, 1216), (1186, 1185, 1249, 1250), (1208, 1209, 1273, 1272), (1185, 1184, 1248, 1249), (1219, 1227, 1228, 1220), (1184, 1192, 1256, 1248), (1236, 1244, 1308, 1300), (1230, 1231, 1295, 1294), (1165, 1166, 1232, 1224), (1224, 1232, 1233, 1225), (1225, 1233, 1234, 1226), (1226, 1234, 1235, 1227), (1227, 1235, 1236, 1228), (1228, 1236, 1237, 1229), (1229, 1237, 1238, 1230), (1230, 1238, 1239, 1231), (1166, 1167, 1240, 1232), (1243, 1235, 1299, 1307), (1207, 1206, 1270, 1271), (1229, 1230, 1294, 1293), (1235, 1243, 1244, 1236), (1206, 1205, 1269, 1270), (1228, 1229, 1293, 1292), (1215, 1207, 1271, 1279), (1167, 1147, 1168, 1240), (1240, 1168, 1169, 1241), (1241, 1169, 1170, 1242), (1242, 1170, 1171, 1243), (1243, 1171, 1172, 1244), (1244, 1172, 1173, 1245), (1245, 1173, 1174, 1246), (1246, 1174, 1175, 1247), (1248, 1256, 1257, 1249), (1249, 1257, 1258, 1250), (1250, 1258, 1259, 1251), (1252, 1260, 1261, 1253), (1253, 1261, 1262, 1254), (1254, 1262, 1263, 1255), (1264, 1272, 1273, 1265), (1265, 1273, 1274, 1266), (1266, 1274, 1275, 1267), (1268, 1276, 1277, 1269), (1269, 1277, 1278, 1270), (1270, 1278, 1279, 1271), (1280, 1288, 1289, 1281), (1281, 1289, 1290, 1282), (1282, 1290, 1291, 1283), (1284, 1292, 1293, 1285), (1285, 1293, 1294, 1286), (1286, 1294, 1295, 1287), (1296, 1304, 1305, 1297), (1297, 1305, 1306, 1298), (1298, 1306, 1307, 1299), (1300, 1308, 1309, 1301), (1301, 1309, 1310, 1302), (1302, 1310, 1311, 1303), (1216, 1224, 1288, 1280), (1237, 1236, 1300, 1301), (1213, 1214, 1278, 1277), (1191, 1190, 1254, 1255), (1199, 1191, 1255, 1263), (1238, 1237, 1301, 1302), (1214, 1215, 1279, 1278), (1239, 1238, 1302, 1303), (1227, 1219, 1283, 1291), (1192, 1193, 1257, 1256), (1220, 1228, 1292, 1284), (1217, 1216, 1280, 1281), (1193, 1194, 1258, 1257), (1240, 1241, 1305, 1304), (1218, 1217, 1281, 1282), (1194, 1195, 1259, 1258), (1241, 1242, 1306, 1305), (1219, 1218, 1282, 1283), (1231, 1223, 1287, 1295), (1242, 1243, 1307, 1306), (1196, 1197, 1261, 1260), (1221, 1220, 1284, 1285), (1197, 1198, 1262, 1261), (1244, 1245, 1309, 1308), (1222, 1221, 1285, 1286), (1198, 1199, 1263, 1262), (1200, 1208, 1272, 1264), (1245, 1246, 1310, 1309), (1223, 1222, 1286, 1287), (1246, 1247, 1311, 1310), (1201, 1200, 1264, 1265), (1211, 1203, 1267, 1275), (1224, 1225, 1289, 1288), (1202, 1201, 1265, 1266), (1204, 1212, 1276, 1268), (1225, 1226, 1290, 1289), (1203, 1202, 1266, 1267), (1226, 1227, 1291, 1290), (1232, 1240, 1304, 1296), (1205, 1204, 1268, 1269), (1315, 1314, 1313, 1312, 1323, 1322, 1321, 1320, 1319, 1318, 1317, 1316), (1163, 1162, 1319, 1320), (1160, 1145, 1316, 1317), (1167, 1166, 1323, 1312), (1145, 1149, 1315, 1316), (1149, 1151, 1314, 1315), (1164, 1163, 1320, 1321), (1151, 1147, 1313, 1314), (1161, 1160, 1317, 1318), (1147, 1167, 1312, 1313), (1165, 1164, 1321, 1322), (1162, 1161, 1318, 1319), (1326, 1325, 1324, 1335, 1334, 1333, 1332, 1331, 1330, 1329, 1328, 1327), (1153, 1152, 1329, 1330), (1149, 1145, 1325, 1326), (1157, 1156, 1333, 1334), (1145, 1159, 1324, 1325), (1154, 1153, 1330, 1331), (1144, 1148, 1327, 1328), (1158, 1157, 1334, 1335), (1148, 1149, 1326, 1327), (1155, 1154, 1331, 1332), (1152, 1144, 1328, 1329), (1159, 1158, 1335, 1324), (1339, 1340, 1352, 1351), (1150, 1146, 1337, 1340), (1170, 1169, 1342, 1343), (1174, 1173, 1346, 1347), (1171, 1170, 1343, 1344), (1147, 1151, 1339, 1338), (1168, 1147, 1338, 1341), (1175, 1174, 1347, 1336), (1172, 1171, 1344, 1345), (1151, 1150, 1340, 1339), (1169, 1168, 1341, 1342), (1146, 1175, 1336, 1337), (1351, 1352, 1364, 1363), (1346, 1345, 1357, 1358), (1343, 1342, 1354, 1355), (1340, 1337, 1349, 1352), (1347, 1346, 1358, 1359), (1337, 1336, 1348, 1349), (1344, 1343, 1355, 1356), (1341, 1338, 1350, 1353), (1336, 1347, 1359, 1348), (1338, 1339, 1351, 1350), (1345, 1344, 1356, 1357), (1342, 1341, 1353, 1354), (1362, 1363, 1364, 1361, 1360, 1371, 1370, 1369, 1368, 1367, 1366, 1365), (1358, 1357, 1369, 1370), (1355, 1354, 1366, 1367), (1352, 1349, 1361, 1364), (1359, 1358, 1370, 1371), (1349, 1348, 1360, 1361), (1356, 1355, 1367, 1368), (1353, 1350, 1362, 1365), (1348, 1359, 1371, 1360), (1350, 1351, 1363, 1362), (1357, 1356, 1368, 1369), (1354, 1353, 1365, 1366), (1372, 1380, 1381, 1373), (1373, 1381, 1382, 1374), (1374, 1382, 1383, 1375), (1376, 1384, 1385, 1377), (1377, 1385, 1386, 1378), (1378, 1386, 1387, 1379), (1388, 1396, 1397, 1389), (1389, 1397, 1398, 1390), (1390, 1398, 1399, 1391), (1392, 1400, 1401, 1393), (1393, 1401, 1402, 1394), (1394, 1402, 1403, 1395), (1404, 1412, 1413, 1405), (1405, 1413, 1414, 1406), (1406, 1414, 1415, 1407), (1408, 1416, 1417, 1409), (1409, 1417, 1418, 1410), (1410, 1418, 1419, 1411), (1004, 1003, 1378, 1379), (1027, 1028, 1398, 1397), (1052, 1053, 1418, 1417), (1028, 1029, 1399, 1398), (1053, 1054, 1419, 1418), (1041, 1051, 1416, 1408), (1017, 1016, 1388, 1389), (1001, 1011, 1384, 1376), (1042, 1041, 1408, 1409), (1018, 1017, 1389, 1390), (1043, 1042, 1409, 1410), (1016, 1026, 1396, 1388), (1019, 1018, 1390, 1391), (1044, 1043, 1410, 1411), (1006, 1007, 1381, 1380), (1031, 1032, 1401, 1400), (1054, 1044, 1411, 1419), (1014, 1004, 1379, 1387), (1007, 1008, 1382, 1381), (1032, 1033, 1402, 1401), (1008, 1009, 1383, 1382), (1033, 1034, 1403, 1402), (1029, 1019, 1391, 1399), (997, 996, 1372, 1373), (1022, 1021, 1392, 1393), (998, 997, 1373, 1374), (1023, 1022, 1393, 1394), (1046, 1047, 1413, 1412), (1021, 1031, 1400, 1392), (999, 998, 1374, 1375)])
me_cube.materials.append(mat_material)
me_cube.use_remesh_preserve_volume = False
me_cube.use_remesh_preserve_attributes = False
me_cube.use_mirror_vertex_groups = False
me_cube.update()

# ---- objects
ob_plane_012 = bpy.data.objects.new('Plane.012', me_plane_012)
ob_plane_011 = bpy.data.objects.new('Plane.011', me_plane_011)
ob_plane_010 = bpy.data.objects.new('Plane.010', me_plane_010)
ob_plane_009 = bpy.data.objects.new('Plane.009', me_plane_009)
ob_plane_008 = bpy.data.objects.new('Plane.008', me_plane_008)
ob_plane_007 = bpy.data.objects.new('Plane.007', me_plane_007)
ob_plane_006 = bpy.data.objects.new('Plane.006', me_plane_006)
ob_plane_005 = bpy.data.objects.new('Plane.005', me_plane_005)
ob_plane_004 = bpy.data.objects.new('Plane.004', me_plane_004)
ob_plane_003 = bpy.data.objects.new('Plane.003', me_plane_003)
ob_plane_002 = bpy.data.objects.new('Plane.002', me_plane_002)
ob_plane_001 = bpy.data.objects.new('Plane.001', me_plane_001)
ob_plane = bpy.data.objects.new('Plane', me_plane)
ob_cube = bpy.data.objects.new('Cube', me_cube)

# ---- transforms, parenting, visibility, modifiers, constraints
ob_plane_012.location = (-2.312, 3.941, 0.04878)
ob_plane_012.rotation_euler = (-1.567, -2.22e-16, 2.212e-16)
ob_plane_012.scale = (2.776, 0.9059, 1.0)
ob_plane_012.lineart.crease_threshold = 0.0
ob_plane_011.location = (-6.175, 0.1718, 0.02532)
ob_plane_011.rotation_euler = (-1.58, 3.725e-09, -1.587)
ob_plane_011.scale = (2.245, 0.9495, 1.001)
ob_plane_011.lineart.crease_threshold = 0.0
ob_plane_010.location = (3.317, 3.97, -0.3932)
ob_plane_010.rotation_euler = (1.577, 2.22e-16, 2.234e-16)
ob_plane_010.scale = (1.918, 0.5907, 1.0)
ob_plane_010.lineart.crease_threshold = 0.0
ob_plane_009.location = (-2.969, -4.071, 0.01279)
ob_plane_009.rotation_euler = (1.597, 2.22e-16, 2.278e-16)
ob_plane_009.scale = (2.712, 1.0, 1.0)
ob_plane_009.lineart.crease_threshold = 0.0
ob_plane_008.location = (5.725, -3.146, 0.004665)
ob_plane_008.rotation_euler = (1.577, -3.725e-09, 1.558)
ob_plane_008.scale = (0.8956, 1.0, 1.0)
ob_plane_008.lineart.crease_threshold = 0.0
ob_plane_007.location = (5.646, 0.6603, 0.03961)
ob_plane_007.rotation_euler = (-1.561, 3.725e-09, -1.571)
ob_plane_007.scale = (2.149, 0.8793, 1.0)
ob_plane_007.lineart.crease_threshold = 0.0
ob_plane_006.location = (1.863, -3.642, -0.3995)
ob_plane_006.rotation_euler = (-4.718, 0.01132, 6.279)
ob_plane_006.scale = (0.03035, 0.5774, 1.0)
ob_plane_006.lineart.crease_threshold = 0.0
ob_plane_005.location = (1.863, -3.578, -0.391)
ob_plane_005.rotation_euler = (-0.1291, -1.501, -1.433)
ob_plane_005.scale = (0.6088, 0.6697, 0.9985)
ob_plane_005.lineart.crease_threshold = 0.0
ob_plane_004.location = (-5.441, 3.244, -0.4937)
ob_plane_004.rotation_euler = (1.587, -0.02916, 7.847)
ob_plane_004.scale = (0.375, 0.4584, 0.9999)
ob_plane_004.lineart.crease_threshold = 0.0
ob_plane_003.location = (-5.457, -2.838, -0.4696)
ob_plane_003.rotation_euler = (-0.1932, 1.527, -6.463)
ob_plane_003.scale = (0.5176, 0.4714, 0.999)
ob_plane_003.lineart.crease_threshold = 0.0
ob_plane_002.location = (5.082, -1.81, -0.5919)
ob_plane_002.rotation_euler = (-1.223e-06, -1.544, 1.257e-06)
ob_plane_002.scale = (0.4469, 0.3242, 0.9997)
ob_plane_002.lineart.crease_threshold = 0.0
ob_plane_001.location = (5.084, 3.311, -0.5536)
ob_plane_001.rotation_euler = (-0.6261, -1.503, 0.6267)
ob_plane_001.scale = (0.4207, 0.3148, 0.9993)
ob_plane_001.lineart.crease_threshold = 0.0
ob_plane.location = (1.954, 0.1275, 1.026)
ob_plane.scale = (2.711, 2.57, 1.0)
ob_plane.lineart.crease_threshold = 0.0
ob_cube.location = (-2.662, -0.8698, 0.0)
ob_cube.scale = (2.714, 2.656, 1.0)
ob_cube.lock_rotations_4d = False
ob_cube.empty_display_type = 'ARROWS'
ob_cube.lineart.crease_threshold = 0.0

# ---- collection membership
col_collection_1.objects.link(ob_plane_012)
col_collection_1.objects.link(ob_plane_011)
col_collection_1.objects.link(ob_plane_010)
col_collection_1.objects.link(ob_plane_009)
col_collection_1.objects.link(ob_plane_008)
col_collection_1.objects.link(ob_plane_007)
col_collection_1.objects.link(ob_plane_006)
col_collection_1.objects.link(ob_plane_005)
col_collection_1.objects.link(ob_plane_004)
col_collection_1.objects.link(ob_plane_003)
col_collection_1.objects.link(ob_plane_002)
col_collection_1.objects.link(ob_plane_001)
col_collection_1.objects.link(ob_plane)
col_collection_1.objects.link(ob_cube)

# ---- scene / render settings (as saved in the file)
scene.frame_start = 1; scene.frame_end = 250; scene.frame_set(1)
scene.render.engine = 'BLENDER_EEVEE_NEXT'
scene.render.resolution_percentage = 50
scene.render.dither_intensity = 0.0
scene.cycles.use_denoising = False
scene.cycles.samples = 10
scene.cycles.sampling_pattern = 'TABULATED_SOBOL'
scene.cycles.light_sampling_threshold = 0.0
scene.cycles.use_adaptive_sampling = False
scene.cycles.use_light_tree = False
scene.cycles.blur_glossy = 0.0
scene.cycles.pixel_filter_type = 'GAUSSIAN'
scene.cycles.sample_clamp_indirect = 0.0
scene.view_settings.view_transform = 'Standard'
bpy.context.view_layer.update()

# ---- added for rendering (the .blend has no active camera and no usable light): camera, sun
cam_auto = bpy.data.cameras.new('AutoCamera')
cam_auto.lens = 50.0
cam_auto.sensor_width = 36.0
cam_auto.clip_end = 1000.0
ob_auto_camera = bpy.data.objects.new('AutoCamera', cam_auto)
scene.collection.objects.link(ob_auto_camera)
ob_auto_camera.location = (13.489, -16.6015, 11.2034)
ob_auto_camera.rotation_euler = (1.09748, -7.21219e-08, 0.694738)
scene.camera = ob_auto_camera
light_auto_sun = bpy.data.lights.new('AutoSun', 'SUN')
light_auto_sun.energy = 3.0
light_auto_sun.angle = 0.0523599
ob_auto_sun = bpy.data.objects.new('AutoSun', light_auto_sun)
scene.collection.objects.link(ob_auto_sun)
ob_auto_sun.rotation_euler = (0.872665, 0.174533, 0.523599)
bpy.context.view_layer.update()

